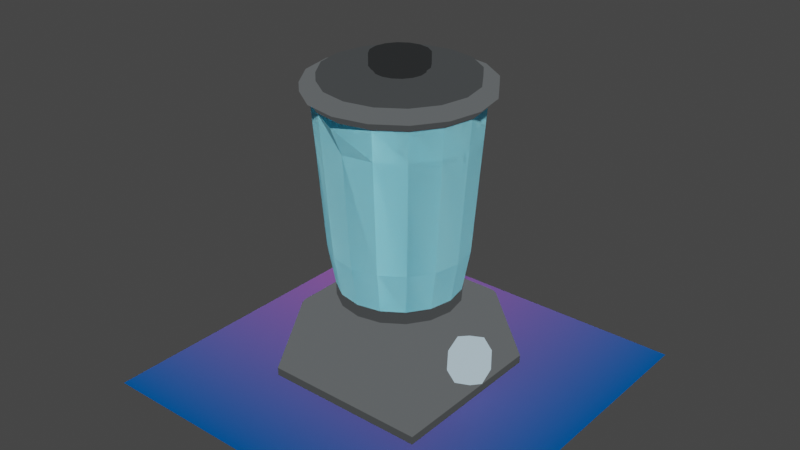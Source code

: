 # Source: BlenderModel.blend  (saved by Blender 3.4.6; exported with 4.5.12 LTS)
import bpy
from mathutils import Matrix  # noqa: F401  (used for matrix-valued properties, if any)

bpy.ops.wm.read_factory_settings(use_empty=True)
scene = bpy.context.scene
scene.name = 'Scene'

# ---- materials (node trees are filled in below, after node groups)
mat_defaultmaterial = bpy.data.materials.new('DefaultMaterial')
mat_defaultmaterial.use_backface_culling = True
mat_defaultmaterial.use_transparent_shadow = False
mat_material = bpy.data.materials.new('Material')
mat_material.surface_render_method = 'BLENDED'
mat_material.blend_method = 'BLEND'
mat_material_005 = bpy.data.materials.new('Material.005')
mat_material_005.use_transparent_shadow = False
mat_material_001 = bpy.data.materials.new('Material.001')
mat_material_001.use_transparent_shadow = False
mat_material_006 = bpy.data.materials.new('Material.006')
mat_material_006.use_transparent_shadow = False
mat_material_007 = bpy.data.materials.new('Material.007')
mat_material_007.use_transparent_shadow = False

# ---- material node trees
mat_defaultmaterial.use_nodes = True; mat_defaultmaterial.node_tree.nodes.clear()
_N = mat_defaultmaterial.node_tree.nodes; _L = mat_defaultmaterial.node_tree.links
n0 = _N.new('ShaderNodeBsdfPrincipled'); n0.name = 'Principled BSDF'; n0.location = (10, 300)
n0.distribution = 'GGX'
n0.subsurface_method = 'BURLEY'
n0.inputs[1].default_value = 1.0
n0.inputs[2].default_value = 1.0
n0.inputs[3].default_value = 1.45
n0.inputs[27].default_value = (0.0, 0.0, 0.0, 1.0)
n0.inputs[28].default_value = 1.0
n1 = _N.new('ShaderNodeOutputMaterial'); n1.name = 'Material Output'; n1.location = (320, 270)
n2 = _N.new('ShaderNodeVertexColor'); n2.name = 'Vertex Color'; n2.location = (-450, -30)
n2.layer_name = 'Col'
_L.new(n0.outputs[0], n1.inputs[0])
_L.new(n2.outputs[0], n0.inputs[0])
n1.is_active_output = True
mat_material.use_nodes = True; mat_material.node_tree.nodes.clear()
_N = mat_material.node_tree.nodes; _L = mat_material.node_tree.links
n0 = _N.new('ShaderNodeOutputMaterial'); n0.name = 'Material Output'; n0.location = (300, 300)
n0.target = 'CYCLES'
n1 = _N.new('ShaderNodeBsdfDiffuse'); n1.name = 'Diffuse BSDF'; n1.location = (10, 300)
n1.inputs[0].default_value = (0.3791, 0.8876, 1.0, 1.0)
n1.inputs[1].default_value = 0.5
n2 = _N.new('ShaderNodeOutputMaterial'); n2.name = 'Material Output.001'; n2.location = (0, 0)
n2.target = 'EEVEE'
n3 = _N.new('ShaderNodeMixShader'); n3.name = 'Mix Shader'; n3.location = (0, 0)
n3.label = 'Disable Shadow'
n3.hide = True
n4 = _N.new('ShaderNodeLightPath'); n4.name = 'Light Path'; n4.location = (0, 0)
n4.hide = True
n5 = _N.new('ShaderNodeBsdfTransparent'); n5.name = 'Transparent BSDF'; n5.location = (0, 0)
n5.hide = True
_L.new(n1.outputs[0], n0.inputs[0])
_L.new(n1.outputs[0], n3.inputs[1])
_L.new(n3.outputs[0], n2.inputs[0])
_L.new(n4.outputs[1], n3.inputs[0])
_L.new(n5.outputs[0], n3.inputs[2])
n0.is_active_output = True
mat_material_005.use_nodes = True; mat_material_005.node_tree.nodes.clear()
_N = mat_material_005.node_tree.nodes; _L = mat_material_005.node_tree.links
n0 = _N.new('ShaderNodeOutputMaterial'); n0.name = 'Material Output'; n0.location = (300, 300)
n1 = _N.new('ShaderNodeEmission'); n1.name = 'Emission'; n1.location = (10, 300)
n1.inputs[0].default_value = (0.04677, 0.05036, 0.05222, 1.0)
_L.new(n1.outputs[0], n0.inputs[0])
n0.is_active_output = True
mat_material_001.use_nodes = True; mat_material_001.node_tree.nodes.clear()
_N = mat_material_001.node_tree.nodes; _L = mat_material_001.node_tree.links
n0 = _N.new('ShaderNodeOutputMaterial'); n0.name = 'Material Output'; n0.location = (300, 300)
n1 = _N.new('ShaderNodeEmission'); n1.name = 'Emission'; n1.location = (10, 300)
n1.inputs[0].default_value = (0.09483, 0.1025, 0.1065, 1.0)
_L.new(n1.outputs[0], n0.inputs[0])
n0.is_active_output = True
mat_material_006.use_nodes = True; mat_material_006.node_tree.nodes.clear()
_N = mat_material_006.node_tree.nodes; _L = mat_material_006.node_tree.links
n0 = _N.new('ShaderNodeOutputMaterial'); n0.name = 'Material Output'; n0.location = (300, 300)
n1 = _N.new('ShaderNodeEmission'); n1.name = 'Emission'; n1.location = (10, 300)
n1.inputs[0].default_value = (0.4125, 0.5395, 0.6172, 1.0)
_L.new(n1.outputs[0], n0.inputs[0])
n0.is_active_output = True
mat_material_007.use_nodes = True; mat_material_007.node_tree.nodes.clear()
_N = mat_material_007.node_tree.nodes; _L = mat_material_007.node_tree.links
n0 = _N.new('ShaderNodeOutputMaterial'); n0.name = 'Material Output'; n0.location = (300, 300)
n1 = _N.new('ShaderNodeEmission'); n1.name = 'Emission'; n1.location = (10, 300)
n1.inputs[0].default_value = (0.0199, 0.02127, 0.02198, 1.0)
_L.new(n1.outputs[0], n0.inputs[0])
n0.is_active_output = True

# ---- world
world_world = bpy.data.worlds.new('World'); scene.world = world_world
world_world.use_nodes = True; world_world.node_tree.nodes.clear()
_N = world_world.node_tree.nodes; _L = world_world.node_tree.links
n0 = _N.new('ShaderNodeOutputWorld'); n0.name = 'World Output'; n0.location = (300, 300)
n1 = _N.new('ShaderNodeBackground'); n1.name = 'Background'; n1.location = (10, 300)
n1.inputs[0].default_value = (0.05088, 0.05088, 0.05088, 1.0)
_L.new(n1.outputs[0], n0.inputs[0])
n0.is_active_output = True
world_world.color = (0.05088, 0.05088, 0.05088)
world_world.use_sun_shadow = False
world_world.sun_shadow_jitter_overblur = 0.0

# ---- meshes
me_mesh_0 = bpy.data.meshes.new('Mesh_0')
me_mesh_0.from_pydata([(0.5, -0.1834, -0.5), (0.5, -0.1834, 0.5), (-0.5, -0.1834, 0.5), (-0.5, -0.1834, -0.5)], [], [(0, 1, 2), (3, 0, 2)])
_uv = me_mesh_0.uv_layers.new(name='UVMap')
_uv.uv.foreach_set('vector', [0.625, 0.75, 0.625, 0.5, 0.875, 0.5, 0.875, 0.75, 0.625, 0.75, 0.875, 0.5])
_ca = me_mesh_0.color_attributes.new('Col', 'BYTE_COLOR', 'CORNER')
_ca.data.foreach_set('color', [0.0, 0.2423, 0.9301, 1.0, 0.0, 0.2423, 0.9301, 1.0, 0.807, 0.2423, 0.9301, 1.0, 0.0, 0.2423, 0.9301, 1.0, 0.0, 0.2423, 0.9301, 1.0, 0.807, 0.2423, 0.9301, 1.0])
me_mesh_0.materials.append(mat_defaultmaterial)
me_mesh_0.use_remesh_fix_poles = True
me_mesh_0.use_remesh_preserve_attributes = False
me_mesh_0.use_mirror_vertex_groups = False
me_mesh_0.update()
me_mesh_0.normals_split_custom_set([tuple(v) for v in zip(*[iter([0.0, -1.0, 0.0, 0.0, -1.0, 0.0, 0.0, -1.0, 0.0, 0.0, -1.0, 0.0, 0.0, -1.0, 0.0, 0.0, -1.0, 0.0])] * 3)])
me_cylinder_001 = bpy.data.meshes.new('Cylinder.001')
me_cylinder_001.from_pydata([(4.209e-11, 0.1673, 0.5735), (4.214e-11, 0.1673, 0.5736), (0.0, 0.1673, 0.5736), (0.0003256, 0.1672, 0.5735), (-0.0003256, 0.1672, 0.5735), (-0.1857, -0.1857, -7.969e-08), (-0.1857, 0.1857, -9.592e-08), (0.1857, -0.1857, -7.969e-08), (0.1857, 0.1857, -9.592e-08), (-0.1858, -0.1858, 0.03323), (-0.1858, 0.1858, 0.03323), (0.1858, 0.1858, 0.03323), (0.1858, -0.1858, 0.03323), (-0.1146, -0.1146, 0.2102), (-0.132, -0.132, 0.2072), (-0.144, -0.144, 0.1932), (-0.1405, -0.1405, 0.2001), (-0.1146, 0.1146, 0.2102), (-0.132, 0.132, 0.2072), (-0.1405, 0.1405, 0.2001), (-0.144, 0.144, 0.1932), (0.1146, -0.1146, 0.2102), (0.132, -0.132, 0.2072), (0.1405, -0.1405, 0.2001), (0.144, -0.144, 0.1932), (0.1146, 0.1146, 0.2102), (0.132, 0.132, 0.2072), (0.1405, 0.1405, 0.2001), (0.144, 0.144, 0.1932), (0.1045, 0.0511, 0.09297), (0.2026, 0.0511, 0.1218), (0.1147, 0.03614, 0.0583), (0.2127, 0.03614, 0.0871), (0.1189, 2.794e-08, 0.04394), (0.217, 2.92e-08, 0.07273), (0.1147, -0.03614, 0.0583), (0.2127, -0.03614, 0.0871), (0.1045, -0.0511, 0.09297), (0.2026, -0.0511, 0.1218), (0.09431, -0.03614, 0.1276), (0.1924, -0.03614, 0.1564), (0.0901, 3.223e-08, 0.142), (0.1882, 3.349e-08, 0.1708), (0.09431, 0.03614, 0.1276), (0.1924, 0.03614, 0.1564)], [], [(0, 3, 1), (4, 0, 1, 2), (9, 15, 20, 10), (12, 24, 15, 9), (6, 8, 7, 5), (26, 22, 23, 27), (7, 12, 9, 5), (8, 11, 12, 7), (6, 10, 11, 8), (5, 9, 10, 6), (25, 17, 13, 21), (10, 20, 28, 11), (11, 28, 24, 12), (14, 18, 19, 16), (18, 26, 27, 19), (13, 17, 18, 14), (20, 15, 16, 19), (17, 25, 26, 18), (28, 20, 19, 27), (25, 21, 22, 26), (24, 28, 27, 23), (21, 13, 14, 22), (15, 24, 23, 16), (22, 14, 16, 23), (29, 30, 32, 31), (31, 32, 34, 33), (33, 34, 36, 35), (35, 36, 38, 37), (37, 38, 40, 39), (39, 40, 42, 41), (32, 30, 44, 42, 40, 38, 36, 34), (41, 42, 44, 43), (43, 44, 30, 29), (29, 31, 33, 35, 37, 39, 41, 43)])
me_cylinder_001.polygons.foreach_set('material_index', [0, 0, 2, 2, 1, 2, 1, 1, 1, 1, 2, 2, 2, 2, 2, 2, 2, 2, 2, 2, 2, 2, 2, 2, 3, 3, 3, 3, 3, 3, 3, 3, 3, 3])
_uv = me_cylinder_001.uv_layers.new(name='UVMap')
_uv.uv.foreach_set('vector', [1.0, 0.9286, 0.9997, 0.9286, 1.0, 0.9288, 0.0003179, 0.9286, 0.0, 0.9286, 0.0, 0.9288, 0.0, 0.9288, 0.4145, 0.0, 0.6081, 0.0, 0.6081, 0.25, 0.4145, 0.25, 0.4145, 0.75, 0.6081, 0.75, 0.6081, 1.0, 0.4145, 1.0, 0.125, 0.5, 0.375, 0.5, 0.375, 0.75, 0.125, 0.75, 0.6327, 0.5112, 0.6327, 0.7388, 0.6214, 0.7453, 0.6214, 0.5047, 0.375, 0.75, 0.4145, 0.75, 0.4145, 1.0, 0.375, 1.0, 0.375, 0.5, 0.4145, 0.5, 0.4145, 0.75, 0.375, 0.75, 0.375, 0.25, 0.4145, 0.25, 0.4145, 0.5, 0.375, 0.5, 0.375, 0.0, 0.4145, 0.0, 0.4145, 0.25, 0.375, 0.25, 0.6479, 0.5229, 0.8521, 0.5229, 0.8521, 0.7271, 0.6479, 0.7271, 0.4145, 0.25, 0.6081, 0.25, 0.6081, 0.5, 0.4145, 0.5, 0.4145, 0.5, 0.6081, 0.5, 0.6081, 0.75, 0.4145, 0.75, 0.8638, 0.7388, 0.8638, 0.5112, 0.8703, 0.5047, 0.8703, 0.7453, 0.8638, 0.5112, 0.6362, 0.5112, 0.6297, 0.5047, 0.8703, 0.5047, 0.8521, 0.7271, 0.8521, 0.5229, 0.8638, 0.5112, 0.8638, 0.7388, 0.6081, 0.25, 0.6081, 0.0, 0.6133, 0.005255, 0.6133, 0.2447, 0.8521, 0.5229, 0.6479, 0.5229, 0.6362, 0.5112, 0.8638, 0.5112, 0.6081, 0.5, 0.6081, 0.25, 0.6133, 0.2553, 0.6133, 0.4947, 0.6479, 0.5229, 0.6479, 0.7271, 0.6327, 0.7388, 0.6327, 0.5112, 0.6081, 0.75, 0.6081, 0.5, 0.6214, 0.5047, 0.6214, 0.7453, 0.6479, 0.7271, 0.8521, 0.7271, 0.8638, 0.7388, 0.6362, 0.7388, 0.6081, 1.0, 0.6081, 0.75, 0.6133, 0.7553, 0.6133, 0.9947, 0.6362, 0.7388, 0.8638, 0.7388, 0.8703, 0.7453, 0.6297, 0.7453, 1.0, 0.5, 1.0, 1.0, 0.875, 1.0, 0.875, 0.5, 0.875, 0.5, 0.875, 1.0, 0.75, 1.0, 0.75, 0.5, 0.75, 0.5, 0.75, 1.0, 0.625, 1.0, 0.625, 0.5, 0.625, 0.5, 0.625, 1.0, 0.5, 1.0, 0.5, 0.5, 0.5, 0.5, 0.5, 1.0, 0.375, 1.0, 0.375, 0.5, 0.375, 0.5, 0.375, 1.0, 0.25, 1.0, 0.25, 0.5, 0.4197, 0.4197, 0.25, 0.49, 0.08029, 0.4197, 0.01, 0.25, 0.08029, 0.08029, 0.25, 0.01, 0.4197, 0.08029, 0.49, 0.25, 0.25, 0.5, 0.25, 1.0, 0.125, 1.0, 0.125, 0.5, 0.125, 0.5, 0.125, 1.0, 0.0, 1.0, 0.0, 0.5, 0.75, 0.49, 0.9197, 0.4197, 0.99, 0.25, 0.9197, 0.08029, 0.75, 0.01, 0.5803, 0.08029, 0.51, 0.25, 0.5803, 0.4197])
me_cylinder_001.materials.append(mat_material)
me_cylinder_001.materials.append(mat_material_005)
me_cylinder_001.materials.append(mat_material_001)
me_cylinder_001.materials.append(mat_material_006)
me_cylinder_001.update()
me_cylinder_002 = bpy.data.meshes.new('Cylinder.002')
me_cylinder_002.from_pydata([(0.0, 0.02222, 0.2226), (0.0, 0.02222, 0.2867), (0.01571, 0.01571, 0.2226), (0.01571, 0.01571, 0.2867), (0.02222, 0.0, 0.2226), (0.02222, 0.0, 0.2867), (0.01571, -0.01571, 0.2226), (0.01571, -0.01571, 0.2867), (0.0, -0.02222, 0.2226), (0.0, -0.02222, 0.2867), (-0.01571, -0.01571, 0.2226), (-0.01571, -0.01571, 0.2867), (-0.02222, 0.0, 0.2226), (-0.02222, 0.0, 0.2867), (-0.01571, 0.01571, 0.2226), (-0.01571, 0.01571, 0.2867), (-0.01444, 0.08031, 0.2867), (0.067, 0.04658, 0.2867), (0.08031, 0.01444, 0.2867), (0.04658, -0.067, 0.2867), (0.01444, -0.08031, 0.2867), (-0.067, -0.04658, 0.2867), (-0.08031, -0.01444, 0.2867), (-0.04658, 0.067, 0.2867)], [], [(0, 1, 3, 2), (2, 3, 5, 4), (4, 5, 7, 6), (6, 7, 9, 8), (8, 9, 11, 10), (10, 11, 13, 12), (3, 1, 15, 13, 11, 9, 7, 5), (12, 13, 15, 14), (14, 15, 1, 0), (0, 2, 4, 6, 8, 10, 12, 14), (1, 16, 23, 15), (11, 13, 22, 21), (7, 9, 20, 19), (3, 5, 18, 17)])
_uv = me_cylinder_002.uv_layers.new(name='UVMap')
_uv.uv.foreach_set('vector', [1.0, 0.5, 1.0, 1.0, 0.875, 1.0, 0.875, 0.5, 0.875, 0.5, 0.875, 1.0, 0.75, 1.0, 0.75, 0.5, 0.75, 0.5, 0.75, 1.0, 0.625, 1.0, 0.625, 0.5, 0.625, 0.5, 0.625, 1.0, 0.5, 1.0, 0.5, 0.5, 0.5, 0.5, 0.5, 1.0, 0.375, 1.0, 0.375, 0.5, 0.375, 0.5, 0.375, 1.0, 0.25, 1.0, 0.25, 0.5, 0.4197, 0.4197, 0.25, 0.49, 0.08029, 0.4197, 0.01, 0.25, 0.08029, 0.08029, 0.25, 0.01, 0.4197, 0.08029, 0.49, 0.25, 0.25, 0.5, 0.25, 1.0, 0.125, 1.0, 0.125, 0.5, 0.125, 0.5, 0.125, 1.0, 0.0, 1.0, 0.0, 0.5, 0.75, 0.49, 0.9197, 0.4197, 0.99, 0.25, 0.9197, 0.08029, 0.75, 0.01, 0.5803, 0.08029, 0.51, 0.25, 0.5803, 0.4197, 0.25, 0.49, 0.25, 0.49, 0.08029, 0.4197, 0.08029, 0.4197, 0.375, 1.0, 0.25, 1.0, 0.25, 1.0, 0.375, 1.0, 0.625, 1.0, 0.5, 1.0, 0.5, 1.0, 0.625, 1.0, 0.875, 1.0, 0.75, 1.0, 0.75, 1.0, 0.875, 1.0])
me_cylinder_002.materials.append(mat_material_006)
me_cylinder_002.update()
me_cylinder_003 = bpy.data.meshes.new('Cylinder.003')
me_cylinder_003.from_pydata([(0.0, -0.1739, 0.6506), (-1.295e-10, -0.05184, 0.7064), (-0.06655, -0.1607, 0.6506), (-0.01984, -0.0479, 0.7064), (-0.123, -0.123, 0.6506), (-0.03666, -0.03666, 0.7064), (-0.1607, -0.06655, 0.6506), (-0.0479, -0.01984, 0.7064), (-0.1739, 0.0, 0.6506), (-0.05184, 5.178e-11, 0.7064), (-0.1607, 0.06655, 0.6506), (-0.0479, 0.01984, 0.7064), (-0.123, 0.123, 0.6506), (-0.03666, 0.03666, 0.7064), (-0.06655, 0.1607, 0.6506), (-0.01984, 0.0479, 0.7064), (0.0, 0.1739, 0.6506), (-1.295e-10, 0.05184, 0.7064), (0.06655, 0.1607, 0.6506), (0.01984, 0.0479, 0.7064), (0.123, 0.123, 0.6506), (0.03666, 0.03666, 0.7064), (0.1607, 0.06655, 0.6506), (0.0479, 0.01984, 0.7064), (0.1739, 0.0, 0.6506), (0.05184, 5.178e-11, 0.7064), (0.1607, -0.06655, 0.6506), (0.0479, -0.01984, 0.7064), (0.123, -0.123, 0.6506), (0.03666, -0.03666, 0.7064), (0.06655, -0.1607, 0.6506), (0.01984, -0.0479, 0.7064), (0.0, -0.1739, 0.6695), (-1.295e-10, -0.16, 0.6891), (-0.06123, -0.1478, 0.6891), (-0.06655, -0.1607, 0.6695), (-0.1131, -0.1131, 0.6891), (-0.123, -0.123, 0.6695), (-0.1478, -0.06123, 0.6891), (-0.1607, -0.06655, 0.6695), (-0.16, 5.178e-11, 0.6891), (-0.1739, 0.0, 0.6695), (-0.1478, 0.06123, 0.6891), (-0.1607, 0.06655, 0.6695), (-0.1131, 0.1131, 0.6891), (-0.123, 0.123, 0.6695), (-0.06123, 0.1478, 0.6891), (-0.06655, 0.1607, 0.6695), (-1.295e-10, 0.16, 0.6891), (0.0, 0.1739, 0.6695), (0.06123, 0.1478, 0.6891), (0.06655, 0.1607, 0.6695), (0.1131, 0.1131, 0.6891), (0.123, 0.123, 0.6695), (0.1478, 0.06123, 0.6891), (0.1607, 0.06655, 0.6695), (0.16, 5.178e-11, 0.6891), (0.1739, 0.0, 0.6695), (0.1478, -0.06123, 0.6891), (0.1607, -0.06655, 0.6695), (0.1131, -0.1131, 0.6891), (0.123, -0.123, 0.6695), (0.06123, -0.1478, 0.6891), (0.06655, -0.1607, 0.6695), (0.0, -0.1919, 0.6695), (0.0, -0.1919, 0.6883), (-0.07344, -0.1773, 0.6883), (-0.07344, -0.1773, 0.6695), (-0.1357, -0.1357, 0.6883), (-0.1357, -0.1357, 0.6695), (-0.1773, -0.07344, 0.6883), (-0.1773, -0.07344, 0.6695), (-0.1919, -6.709e-11, 0.6883), (-0.1919, -6.709e-11, 0.6695), (-0.1773, 0.07344, 0.6883), (-0.1773, 0.07344, 0.6695), (-0.1357, 0.1357, 0.6883), (-0.1357, 0.1357, 0.6695), (-0.07344, 0.1773, 0.6883), (-0.07344, 0.1773, 0.6695), (0.0, 0.1919, 0.6883), (0.0, 0.1919, 0.6695), (0.07344, 0.1773, 0.6883), (0.07344, 0.1773, 0.6695), (0.1357, 0.1357, 0.6883), (0.1357, 0.1357, 0.6695), (0.1773, 0.07344, 0.6883), (0.1773, 0.07344, 0.6695), (0.1919, -6.709e-11, 0.6883), (0.1919, -6.709e-11, 0.6695), (0.1773, -0.07344, 0.6883), (0.1773, -0.07344, 0.6695), (0.1357, -0.1357, 0.6883), (0.1357, -0.1357, 0.6695), (0.07344, -0.1773, 0.6883), (0.07344, -0.1773, 0.6695), (-0.06123, -0.1478, 0.7064), (-1.295e-10, -0.16, 0.7064), (-0.1131, -0.1131, 0.7064), (-0.1478, -0.06123, 0.7064), (-0.16, 5.178e-11, 0.7064), (-0.1478, 0.06123, 0.7064), (-0.1131, 0.1131, 0.7064), (-0.06123, 0.1478, 0.7064), (-1.295e-10, 0.16, 0.7064), (0.06123, 0.1478, 0.7064), (0.1131, 0.1131, 0.7064), (0.1478, 0.06123, 0.7064), (0.16, 5.178e-11, 0.7064), (0.1478, -0.06123, 0.7064), (0.1131, -0.1131, 0.7064), (0.06123, -0.1478, 0.7064), (-0.01984, -0.0479, 0.7159), (-1.295e-10, -0.05184, 0.7159), (-0.03666, -0.03666, 0.7159), (-0.0479, -0.01984, 0.7159), (-0.05184, 5.178e-11, 0.7159), (-0.0479, 0.01984, 0.7159), (-0.03666, 0.03666, 0.7159), (-0.01984, 0.0479, 0.7159), (-1.295e-10, 0.05184, 0.7159), (0.01984, 0.0479, 0.7159), (0.03666, 0.03666, 0.7159), (0.0479, 0.01984, 0.7159), (0.05184, 5.178e-11, 0.7159), (0.0479, -0.01984, 0.7159), (0.03666, -0.03666, 0.7159), (0.01984, -0.0479, 0.7159), (-0.01984, -0.0479, 0.741), (-1.503e-09, -0.05184, 0.741), (-0.03666, -0.03666, 0.741), (-0.0479, -0.01984, 0.741), (-0.05184, 5.178e-11, 0.741), (-0.0479, 0.01984, 0.741), (-0.03666, 0.03666, 0.741), (-0.01984, 0.0479, 0.741), (-1.503e-09, 0.05184, 0.741), (0.01984, 0.0479, 0.741), (0.03666, 0.03666, 0.741), (0.0479, 0.01984, 0.741), (0.05184, 5.178e-11, 0.741), (0.0479, -0.01984, 0.741), (0.03666, -0.03666, 0.741), (0.01984, -0.0479, 0.741), (-0.02307, -0.0557, 0.7159), (-1.506e-10, -0.06029, 0.7159), (-0.04263, -0.04263, 0.7159), (-0.0557, -0.02307, 0.7159), (-0.06029, 6.022e-11, 0.7159), (-0.0557, 0.02307, 0.7159), (-0.04263, 0.04263, 0.7159), (-0.02307, 0.0557, 0.7159), (-1.506e-10, 0.06029, 0.7159), (0.02307, 0.0557, 0.7159), (0.04263, 0.04263, 0.7159), (0.0557, 0.02307, 0.7159), (0.06029, 6.022e-11, 0.7159), (0.0557, -0.02307, 0.7159), (0.04263, -0.04263, 0.7159), (0.02307, -0.0557, 0.7159), (-0.02307, -0.0557, 0.741), (-1.748e-09, -0.06029, 0.741), (-0.04263, -0.04263, 0.741), (-0.0557, -0.02307, 0.741), (-0.06029, 6.022e-11, 0.741), (-0.0557, 0.02307, 0.741), (-0.04263, 0.04263, 0.741), (-0.02307, 0.0557, 0.741), (-1.748e-09, 0.06029, 0.741), (0.02307, 0.0557, 0.741), (0.04263, 0.04263, 0.741), (0.0557, 0.02307, 0.741), (0.06029, 6.022e-11, 0.741), (0.0557, -0.02307, 0.741), (0.04263, -0.04263, 0.741), (0.02307, -0.0557, 0.741)], [], [(33, 97, 96, 34), (34, 96, 98, 36), (36, 98, 99, 38), (38, 99, 100, 40), (40, 100, 101, 42), (42, 101, 102, 44), (44, 102, 103, 46), (46, 103, 104, 48), (48, 104, 105, 50), (50, 105, 106, 52), (52, 106, 107, 54), (54, 107, 108, 56), (56, 108, 109, 58), (58, 109, 110, 60), (5, 3, 112, 114), (60, 110, 111, 62), (62, 111, 97, 33), (0, 2, 4, 6, 8, 10, 12, 14, 16, 18, 20, 22, 24, 26, 28, 30), (30, 63, 32, 0), (36, 38, 70, 68), (28, 61, 63, 30), (32, 63, 95, 64), (26, 59, 61, 28), (50, 52, 84, 82), (24, 57, 59, 26), (39, 37, 69, 71), (22, 55, 57, 24), (53, 51, 83, 85), (20, 53, 55, 22), (38, 40, 72, 70), (18, 51, 53, 20), (52, 54, 86, 84), (16, 49, 51, 18), (41, 39, 71, 73), (14, 47, 49, 16), (55, 53, 85, 87), (12, 45, 47, 14), (40, 42, 74, 72), (10, 43, 45, 12), (54, 56, 88, 86), (8, 41, 43, 10), (43, 41, 73, 75), (6, 39, 41, 8), (57, 55, 87, 89), (4, 37, 39, 6), (42, 44, 76, 74), (2, 35, 37, 4), (56, 58, 90, 88), (0, 32, 35, 2), (45, 43, 75, 77), (95, 94, 65, 64), (93, 92, 94, 95), (91, 90, 92, 93), (89, 88, 90, 91), (87, 86, 88, 89), (85, 84, 86, 87), (83, 82, 84, 85), (81, 80, 82, 83), (79, 78, 80, 81), (77, 76, 78, 79), (75, 74, 76, 77), (73, 72, 74, 75), (71, 70, 72, 73), (69, 68, 70, 71), (67, 66, 68, 69), (64, 65, 66, 67), (51, 49, 81, 83), (62, 33, 65, 94), (37, 35, 67, 69), (48, 50, 82, 80), (63, 61, 93, 95), (34, 36, 68, 66), (49, 47, 79, 81), (60, 62, 94, 92), (35, 32, 64, 67), (46, 48, 80, 78), (61, 59, 91, 93), (33, 34, 66, 65), (47, 45, 77, 79), (58, 60, 92, 90), (44, 46, 78, 76), (59, 57, 89, 91), (1, 3, 96, 97), (3, 5, 98, 96), (5, 7, 99, 98), (7, 9, 100, 99), (9, 11, 101, 100), (11, 13, 102, 101), (13, 15, 103, 102), (15, 17, 104, 103), (17, 19, 105, 104), (19, 21, 106, 105), (21, 23, 107, 106), (23, 25, 108, 107), (25, 27, 109, 108), (27, 29, 110, 109), (29, 31, 111, 110), (31, 1, 97, 111), (123, 122, 154, 155), (21, 19, 121, 122), (7, 5, 114, 115), (23, 21, 122, 123), (9, 7, 115, 116), (25, 23, 123, 124), (11, 9, 116, 117), (27, 25, 124, 125), (13, 11, 117, 118), (29, 27, 125, 126), (15, 13, 118, 119), (31, 29, 126, 127), (17, 15, 119, 120), (3, 1, 113, 112), (1, 31, 127, 113), (19, 17, 120, 121), (128, 129, 143, 142, 141, 140, 139, 138, 137, 136, 135, 134, 133, 132, 131, 130), (132, 133, 165, 164), (122, 121, 153, 154), (131, 132, 164, 163), (121, 120, 152, 153), (130, 131, 163, 162), (120, 119, 151, 152), (143, 129, 161, 175), (128, 130, 162, 160), (119, 118, 150, 151), (142, 143, 175, 174), (129, 128, 160, 161), (118, 117, 149, 150), (141, 142, 174, 173), (117, 116, 148, 149), (140, 141, 173, 172), (151, 150, 166, 167), (159, 158, 174, 175), (152, 151, 167, 168), (144, 145, 161, 160), (145, 159, 175, 161), (153, 152, 168, 169), (146, 144, 160, 162), (154, 153, 169, 170), (147, 146, 162, 163), (155, 154, 170, 171), (148, 147, 163, 164), (156, 155, 171, 172), (149, 148, 164, 165), (157, 156, 172, 173), (150, 149, 165, 166), (158, 157, 173, 174), (133, 134, 166, 165), (124, 123, 155, 156), (134, 135, 167, 166), (125, 124, 156, 157), (135, 136, 168, 167), (126, 125, 157, 158), (136, 137, 169, 168), (112, 113, 145, 144), (127, 126, 158, 159), (137, 138, 170, 169), (114, 112, 144, 146), (113, 127, 159, 145), (138, 139, 171, 170), (115, 114, 146, 147), (139, 140, 172, 171), (116, 115, 147, 148)])
me_cylinder_003.polygons.foreach_set('material_index', [0, 0, 0, 0, 0, 0, 0, 0, 0, 0, 0, 0, 0, 0, 1, 0, 0, 0, 0, 2, 0, 2, 0, 2, 0, 2, 0, 2, 0, 2, 0, 2, 0, 2, 0, 2, 0, 2, 0, 2, 0, 2, 0, 2, 0, 2, 0, 2, 0, 2, 2, 2, 2, 2, 2, 2, 2, 2, 2, 2, 2, 2, 2, 2, 2, 2, 2, 2, 2, 2, 2, 2, 2, 2, 2, 2, 2, 2, 2, 2, 2, 2, 0, 0, 0, 0, 0, 0, 0, 0, 0, 0, 0, 0, 0, 0, 0, 0, 0, 1, 1, 1, 1, 1, 1, 1, 1, 1, 1, 1, 1, 1, 1, 1, 1, 1, 0, 1, 0, 1, 0, 1, 1, 0, 1, 1, 0, 1, 0, 1, 1, 1, 1, 1, 1, 1, 1, 1, 1, 1, 1, 1, 1, 1, 1, 1, 1, 0, 1, 0, 1, 0, 1, 0, 0, 1, 0, 0, 1, 0, 1, 0])
_uv = me_cylinder_003.uv_layers.new(name='UVMap')
_uv.uv.foreach_set('vector', [1.0, 0.8333, 1.0, 1.0, 0.9375, 1.0, 0.9375, 0.8333, 0.9375, 0.8333, 0.9375, 1.0, 0.875, 1.0, 0.875, 0.8333, 0.875, 0.8333, 0.875, 1.0, 0.8125, 1.0, 0.8125, 0.8333, 0.8125, 0.8333, 0.8125, 1.0, 0.75, 1.0, 0.75, 0.8333, 0.75, 0.8333, 0.75, 1.0, 0.6875, 1.0, 0.6875, 0.8333, 0.6875, 0.8333, 0.6875, 1.0, 0.625, 1.0, 0.625, 0.8333, 0.625, 0.8333, 0.625, 1.0, 0.5625, 1.0, 0.5625, 0.8333, 0.5625, 0.8333, 0.5625, 1.0, 0.5, 1.0, 0.5, 0.8333, 0.5, 0.8333, 0.5, 1.0, 0.4375, 1.0, 0.4375, 0.8333, 0.4375, 0.8333, 0.4375, 1.0, 0.375, 1.0, 0.375, 0.8333, 0.375, 0.8333, 0.375, 1.0, 0.3125, 1.0, 0.3125, 0.8333, 0.3125, 0.8333, 0.3125, 1.0, 0.25, 1.0, 0.25, 0.8333, 0.25, 0.8333, 0.25, 1.0, 0.1875, 1.0, 0.1875, 0.8333, 0.1875, 0.8333, 0.1875, 1.0, 0.125, 1.0, 0.125, 0.8333, 0.305, 0.305, 0.2798, 0.3218, 0.2798, 0.3218, 0.305, 0.305, 0.125, 0.8333, 0.125, 1.0, 0.0625, 1.0, 0.0625, 0.8333, 0.0625, 0.8333, 0.0625, 1.0, 0.0, 1.0, 0.0, 0.8333, 0.75, 0.49, 0.8418, 0.4717, 0.9197, 0.4197, 0.9717, 0.3418, 0.99, 0.25, 0.9717, 0.1582, 0.9197, 0.08029, 0.8418, 0.02827, 0.75, 0.01, 0.6582, 0.02827, 0.5803, 0.08029, 0.5283, 0.1582, 0.51, 0.25, 0.5283, 0.3418, 0.5803, 0.4197, 0.6582, 0.4717, 0.0625, 0.5, 0.0625, 0.6667, 0.0, 0.6667, 0.0, 0.5, 0.875, 0.8333, 0.8125, 0.8333, 0.8125, 0.8333, 0.875, 0.8333, 0.125, 0.5, 0.125, 0.6667, 0.0625, 0.6667, 0.0625, 0.5, 0.0, 0.6667, 0.0625, 0.6667, 0.0625, 0.6667, 0.0, 0.6667, 0.1875, 0.5, 0.1875, 0.6667, 0.125, 0.6667, 0.125, 0.5, 0.4375, 0.8333, 0.375, 0.8333, 0.375, 0.8333, 0.4375, 0.8333, 0.25, 0.5, 0.25, 0.6667, 0.1875, 0.6667, 0.1875, 0.5, 0.8125, 0.6667, 0.875, 0.6667, 0.875, 0.6667, 0.8125, 0.6667, 0.3125, 0.5, 0.3125, 0.6667, 0.25, 0.6667, 0.25, 0.5, 0.375, 0.6667, 0.4375, 0.6667, 0.4375, 0.6667, 0.375, 0.6667, 0.375, 0.5, 0.375, 0.6667, 0.3125, 0.6667, 0.3125, 0.5, 0.8125, 0.8333, 0.75, 0.8333, 0.75, 0.8333, 0.8125, 0.8333, 0.4375, 0.5, 0.4375, 0.6667, 0.375, 0.6667, 0.375, 0.5, 0.375, 0.8333, 0.3125, 0.8333, 0.3125, 0.8333, 0.375, 0.8333, 0.5, 0.5, 0.5, 0.6667, 0.4375, 0.6667, 0.4375, 0.5, 0.75, 0.6667, 0.8125, 0.6667, 0.8125, 0.6667, 0.75, 0.6667, 0.5625, 0.5, 0.5625, 0.6667, 0.5, 0.6667, 0.5, 0.5, 0.3125, 0.6667, 0.375, 0.6667, 0.375, 0.6667, 0.3125, 0.6667, 0.625, 0.5, 0.625, 0.6667, 0.5625, 0.6667, 0.5625, 0.5, 0.75, 0.8333, 0.6875, 0.8333, 0.6875, 0.8333, 0.75, 0.8333, 0.6875, 0.5, 0.6875, 0.6667, 0.625, 0.6667, 0.625, 0.5, 0.3125, 0.8333, 0.25, 0.8333, 0.25, 0.8333, 0.3125, 0.8333, 0.75, 0.5, 0.75, 0.6667, 0.6875, 0.6667, 0.6875, 0.5, 0.6875, 0.6667, 0.75, 0.6667, 0.75, 0.6667, 0.6875, 0.6667, 0.8125, 0.5, 0.8125, 0.6667, 0.75, 0.6667, 0.75, 0.5, 0.25, 0.6667, 0.3125, 0.6667, 0.3125, 0.6667, 0.25, 0.6667, 0.875, 0.5, 0.875, 0.6667, 0.8125, 0.6667, 0.8125, 0.5, 0.6875, 0.8333, 0.625, 0.8333, 0.625, 0.8333, 0.6875, 0.8333, 0.9375, 0.5, 0.9375, 0.6667, 0.875, 0.6667, 0.875, 0.5, 0.25, 0.8333, 0.1875, 0.8333, 0.1875, 0.8333, 0.25, 0.8333, 1.0, 0.5, 1.0, 0.6667, 0.9375, 0.6667, 0.9375, 0.5, 0.625, 0.6667, 0.6875, 0.6667, 0.6875, 0.6667, 0.625, 0.6667, 0.0625, 0.6667, 0.0625, 0.8333, 0.0, 0.8333, 0.0, 0.6667, 0.125, 0.6667, 0.125, 0.8333, 0.0625, 0.8333, 0.0625, 0.6667, 0.1875, 0.6667, 0.1875, 0.8333, 0.125, 0.8333, 0.125, 0.6667, 0.25, 0.6667, 0.25, 0.8333, 0.1875, 0.8333, 0.1875, 0.6667, 0.3125, 0.6667, 0.3125, 0.8333, 0.25, 0.8333, 0.25, 0.6667, 0.375, 0.6667, 0.375, 0.8333, 0.3125, 0.8333, 0.3125, 0.6667, 0.4375, 0.6667, 0.4375, 0.8333, 0.375, 0.8333, 0.375, 0.6667, 0.5, 0.6667, 0.5, 0.8333, 0.4375, 0.8333, 0.4375, 0.6667, 0.5625, 0.6667, 0.5625, 0.8333, 0.5, 0.8333, 0.5, 0.6667, 0.625, 0.6667, 0.625, 0.8333, 0.5625, 0.8333, 0.5625, 0.6667, 0.6875, 0.6667, 0.6875, 0.8333, 0.625, 0.8333, 0.625, 0.6667, 0.75, 0.6667, 0.75, 0.8333, 0.6875, 0.8333, 0.6875, 0.6667, 0.8125, 0.6667, 0.8125, 0.8333, 0.75, 0.8333, 0.75, 0.6667, 0.875, 0.6667, 0.875, 0.8333, 0.8125, 0.8333, 0.8125, 0.6667, 0.9375, 0.6667, 0.9375, 0.8333, 0.875, 0.8333, 0.875, 0.6667, 1.0, 0.6667, 1.0, 0.8333, 0.9375, 0.8333, 0.9375, 0.6667, 0.4375, 0.6667, 0.5, 0.6667, 0.5, 0.6667, 0.4375, 0.6667, 0.0625, 0.8333, 0.0, 0.8333, 0.0, 0.8333, 0.0625, 0.8333, 0.875, 0.6667, 0.9375, 0.6667, 0.9375, 0.6667, 0.875, 0.6667, 0.5, 0.8333, 0.4375, 0.8333, 0.4375, 0.8333, 0.5, 0.8333, 0.0625, 0.6667, 0.125, 0.6667, 0.125, 0.6667, 0.0625, 0.6667, 0.9375, 0.8333, 0.875, 0.8333, 0.875, 0.8333, 0.9375, 0.8333, 0.5, 0.6667, 0.5625, 0.6667, 0.5625, 0.6667, 0.5, 0.6667, 0.125, 0.8333, 0.0625, 0.8333, 0.0625, 0.8333, 0.125, 0.8333, 0.9375, 0.6667, 1.0, 0.6667, 1.0, 0.6667, 0.9375, 0.6667, 0.5625, 0.8333, 0.5, 0.8333, 0.5, 0.8333, 0.5625, 0.8333, 0.125, 0.6667, 0.1875, 0.6667, 0.1875, 0.6667, 0.125, 0.6667, 1.0, 0.8333, 0.9375, 0.8333, 0.9375, 0.8333, 1.0, 0.8333, 0.5625, 0.6667, 0.625, 0.6667, 0.625, 0.6667, 0.5625, 0.6667, 0.1875, 0.8333, 0.125, 0.8333, 0.125, 0.8333, 0.1875, 0.8333, 0.625, 0.8333, 0.5625, 0.8333, 0.5625, 0.8333, 0.625, 0.8333, 0.1875, 0.6667, 0.25, 0.6667, 0.25, 0.6667, 0.1875, 0.6667, 0.25, 0.3278, 0.2798, 0.3218, 0.3418, 0.4717, 0.25, 0.49, 0.2798, 0.3218, 0.305, 0.305, 0.4197, 0.4197, 0.3418, 0.4717, 0.305, 0.305, 0.3218, 0.2798, 0.4717, 0.3418, 0.4197, 0.4197, 0.3218, 0.2798, 0.3278, 0.25, 0.49, 0.25, 0.4717, 0.3418, 0.3278, 0.25, 0.3218, 0.2202, 0.4717, 0.1582, 0.49, 0.25, 0.3218, 0.2202, 0.305, 0.195, 0.4197, 0.08029, 0.4717, 0.1582, 0.305, 0.195, 0.2798, 0.1782, 0.3418, 0.02827, 0.4197, 0.08029, 0.2798, 0.1782, 0.25, 0.1722, 0.25, 0.01, 0.3418, 0.02827, 0.25, 0.1722, 0.2202, 0.1782, 0.1582, 0.02827, 0.25, 0.01, 0.2202, 0.1782, 0.195, 0.195, 0.08029, 0.08029, 0.1582, 0.02827, 0.195, 0.195, 0.1782, 0.2202, 0.02827, 0.1582, 0.08029, 0.08029, 0.1782, 0.2202, 0.1722, 0.25, 0.01, 0.25, 0.02827, 0.1582, 0.1722, 0.25, 0.1782, 0.2798, 0.02827, 0.3418, 0.01, 0.25, 0.1782, 0.2798, 0.195, 0.305, 0.08029, 0.4197, 0.02827, 0.3418, 0.195, 0.305, 0.2202, 0.3218, 0.1582, 0.4717, 0.08029, 0.4197, 0.2202, 0.3218, 0.25, 0.3278, 0.25, 0.49, 0.1582, 0.4717, 0.1782, 0.2202, 0.195, 0.195, 0.195, 0.195, 0.1782, 0.2202, 0.195, 0.195, 0.2202, 0.1782, 0.2202, 0.1782, 0.195, 0.195, 0.3218, 0.2798, 0.305, 0.305, 0.305, 0.305, 0.3218, 0.2798, 0.1782, 0.2202, 0.195, 0.195, 0.195, 0.195, 0.1782, 0.2202, 0.3278, 0.25, 0.3218, 0.2798, 0.3218, 0.2798, 0.3278, 0.25, 0.1722, 0.25, 0.1782, 0.2202, 0.1782, 0.2202, 0.1722, 0.25, 0.3218, 0.2202, 0.3278, 0.25, 0.3278, 0.25, 0.3218, 0.2202, 0.1782, 0.2798, 0.1722, 0.25, 0.1722, 0.25, 0.1782, 0.2798, 0.305, 0.195, 0.3218, 0.2202, 0.3218, 0.2202, 0.305, 0.195, 0.195, 0.305, 0.1782, 0.2798, 0.1782, 0.2798, 0.195, 0.305, 0.2798, 0.1782, 0.305, 0.195, 0.305, 0.195, 0.2798, 0.1782, 0.2202, 0.3218, 0.195, 0.305, 0.195, 0.305, 0.2202, 0.3218, 0.25, 0.1722, 0.2798, 0.1782, 0.2798, 0.1782, 0.25, 0.1722, 0.2798, 0.3218, 0.25, 0.3278, 0.25, 0.3278, 0.2798, 0.3218, 0.25, 0.3278, 0.2202, 0.3218, 0.2202, 0.3218, 0.25, 0.3278, 0.2202, 0.1782, 0.25, 0.1722, 0.25, 0.1722, 0.2202, 0.1782, 0.2798, 0.3218, 0.25, 0.3278, 0.2202, 0.3218, 0.195, 0.305, 0.1782, 0.2798, 0.1722, 0.25, 0.1782, 0.2202, 0.195, 0.195, 0.2202, 0.1782, 0.25, 0.1722, 0.2798, 0.1782, 0.305, 0.195, 0.3218, 0.2202, 0.3278, 0.25, 0.3218, 0.2798, 0.305, 0.305, 0.3278, 0.25, 0.3218, 0.2202, 0.3218, 0.2202, 0.3278, 0.25, 0.195, 0.195, 0.2202, 0.1782, 0.2202, 0.1782, 0.195, 0.195, 0.3218, 0.2798, 0.3278, 0.25, 0.3278, 0.25, 0.3218, 0.2798, 0.2202, 0.1782, 0.25, 0.1722, 0.25, 0.1722, 0.2202, 0.1782, 0.305, 0.305, 0.3218, 0.2798, 0.3218, 0.2798, 0.305, 0.305, 0.25, 0.1722, 0.2798, 0.1782, 0.2798, 0.1782, 0.25, 0.1722, 0.2202, 0.3218, 0.25, 0.3278, 0.25, 0.3278, 0.2202, 0.3218, 0.2798, 0.3218, 0.305, 0.305, 0.305, 0.305, 0.2798, 0.3218, 0.2798, 0.1782, 0.305, 0.195, 0.305, 0.195, 0.2798, 0.1782, 0.195, 0.305, 0.2202, 0.3218, 0.2202, 0.3218, 0.195, 0.305, 0.25, 0.3278, 0.2798, 0.3218, 0.2798, 0.3218, 0.25, 0.3278, 0.305, 0.195, 0.3218, 0.2202, 0.3218, 0.2202, 0.305, 0.195, 0.1782, 0.2798, 0.195, 0.305, 0.195, 0.305, 0.1782, 0.2798, 0.3218, 0.2202, 0.3278, 0.25, 0.3278, 0.25, 0.3218, 0.2202, 0.1722, 0.25, 0.1782, 0.2798, 0.1782, 0.2798, 0.1722, 0.25, 0.2798, 0.1782, 0.305, 0.195, 0.305, 0.195, 0.2798, 0.1782, 0.2202, 0.3218, 0.195, 0.305, 0.195, 0.305, 0.2202, 0.3218, 0.25, 0.1722, 0.2798, 0.1782, 0.2798, 0.1782, 0.25, 0.1722, 0.2798, 0.3218, 0.25, 0.3278, 0.25, 0.3278, 0.2798, 0.3218, 0.25, 0.3278, 0.2202, 0.3218, 0.2202, 0.3218, 0.25, 0.3278, 0.2202, 0.1782, 0.25, 0.1722, 0.25, 0.1722, 0.2202, 0.1782, 0.305, 0.305, 0.2798, 0.3218, 0.2798, 0.3218, 0.305, 0.305, 0.195, 0.195, 0.2202, 0.1782, 0.2202, 0.1782, 0.195, 0.195, 0.3218, 0.2798, 0.305, 0.305, 0.305, 0.305, 0.3218, 0.2798, 0.1782, 0.2202, 0.195, 0.195, 0.195, 0.195, 0.1782, 0.2202, 0.3278, 0.25, 0.3218, 0.2798, 0.3218, 0.2798, 0.3278, 0.25, 0.1722, 0.25, 0.1782, 0.2202, 0.1782, 0.2202, 0.1722, 0.25, 0.3218, 0.2202, 0.3278, 0.25, 0.3278, 0.25, 0.3218, 0.2202, 0.1782, 0.2798, 0.1722, 0.25, 0.1722, 0.25, 0.1782, 0.2798, 0.305, 0.195, 0.3218, 0.2202, 0.3218, 0.2202, 0.305, 0.195, 0.195, 0.305, 0.1782, 0.2798, 0.1782, 0.2798, 0.195, 0.305, 0.3218, 0.2202, 0.305, 0.195, 0.305, 0.195, 0.3218, 0.2202, 0.1722, 0.25, 0.1782, 0.2202, 0.1782, 0.2202, 0.1722, 0.25, 0.305, 0.195, 0.2798, 0.1782, 0.2798, 0.1782, 0.305, 0.195, 0.1782, 0.2798, 0.1722, 0.25, 0.1722, 0.25, 0.1782, 0.2798, 0.2798, 0.1782, 0.25, 0.1722, 0.25, 0.1722, 0.2798, 0.1782, 0.195, 0.305, 0.1782, 0.2798, 0.1782, 0.2798, 0.195, 0.305, 0.25, 0.1722, 0.2202, 0.1782, 0.2202, 0.1782, 0.25, 0.1722, 0.2798, 0.3218, 0.25, 0.3278, 0.25, 0.3278, 0.2798, 0.3218, 0.2202, 0.3218, 0.195, 0.305, 0.195, 0.305, 0.2202, 0.3218, 0.2202, 0.1782, 0.195, 0.195, 0.195, 0.195, 0.2202, 0.1782, 0.305, 0.305, 0.2798, 0.3218, 0.2798, 0.3218, 0.305, 0.305, 0.25, 0.3278, 0.2202, 0.3218, 0.2202, 0.3218, 0.25, 0.3278, 0.195, 0.195, 0.1782, 0.2202, 0.1782, 0.2202, 0.195, 0.195, 0.3218, 0.2798, 0.305, 0.305, 0.305, 0.305, 0.3218, 0.2798, 0.1782, 0.2202, 0.1722, 0.25, 0.1722, 0.25, 0.1782, 0.2202, 0.3278, 0.25, 0.3218, 0.2798, 0.3218, 0.2798, 0.3278, 0.25])
me_cylinder_003.materials.append(mat_material_005)
me_cylinder_003.materials.append(mat_material_007)
me_cylinder_003.materials.append(mat_material_001)
me_cylinder_003.update()
me_cylinder_004 = bpy.data.meshes.new('Cylinder.004')
me_cylinder_004.from_pydata([(0.0, 0.1958, 0.1276), (0.01628, 0.1958, 0.1343), (0.02302, 0.1958, 0.1506), (0.01628, 0.1958, 0.1669), (0.0, 0.1958, 0.1736), (-0.01628, 0.1958, 0.1669), (-0.02302, 0.1958, 0.1506), (-0.01628, 0.1958, 0.1343), (0.01628, 0.2181, 0.1275), (0.0, 0.2138, 0.1224), (0.02302, 0.2287, 0.1399), (0.01628, 0.2393, 0.1523), (0.0, 0.2436, 0.1574), (-0.01628, 0.2393, 0.1523), (-0.02302, 0.2287, 0.1399), (-0.01628, 0.2181, 0.1275), (0.01628, 0.2317, 0.1023), (-1.022e-17, 0.225, 0.1022), (0.02302, 0.248, 0.1025), (0.01628, 0.2642, 0.1028), (-1.022e-17, 0.271, 0.1029), (-0.01628, 0.2642, 0.1028), (-0.02302, 0.248, 0.1025), (-0.01628, 0.2317, 0.1023), (0.01628, 0.1938, -0.07956), (2.196e-10, 0.1881, -0.07599), (0.02302, 0.2076, -0.08818), (0.01628, 0.2215, -0.0968), (2.196e-10, 0.2272, -0.1004), (-0.01628, 0.2215, -0.0968), (-0.02302, 0.2076, -0.08818), (-0.01628, 0.1938, -0.07956), (0.01628, 0.1775, -0.09669), (4.294e-10, 0.176, -0.09011), (0.02302, 0.1811, -0.1126), (0.01628, 0.1847, -0.1284), (4.294e-10, 0.1861, -0.135), (-0.01628, 0.1847, -0.1284), (-0.02302, 0.1811, -0.1126), (-0.01628, 0.1775, -0.09669), (2.488e-11, 0.1638, 0.1276), (0.0, 0.1638, 0.1276), (0.01628, 0.161, 0.1343), (0.02302, 0.1609, 0.1506), (0.01628, 0.1635, 0.1669), (4.214e-11, 0.1673, 0.1736), (0.0, 0.1673, 0.1736), (0.0003256, 0.1672, 0.1735), (-0.0003256, 0.1672, 0.1735), (-0.01628, 0.1635, 0.1669), (-0.02302, 0.1609, 0.1506), (-0.01628, 0.161, 0.1343), (0.02302, 0.1376, -0.1126), (0.01628, 0.1364, -0.1283), (4.294e-10, 0.1457, -0.09027), (0.01628, 0.1414, -0.09682), (-0.01628, 0.1414, -0.09682), (-5.655e-11, 0.1457, -0.09027), (-0.01628, 0.1364, -0.1283), (-0.02302, 0.1376, -0.1126), (4.294e-10, 0.1386, -0.1348), (-7.255e-11, 0.1386, -0.1348), (2.467e-11, 0.05928, -0.1892), (6.581e-11, 0.1721, 0.2368), (0.02268, 0.05477, -0.1892), (0.06585, 0.159, 0.2368), (0.04192, 0.04192, -0.1892), (0.1217, 0.1217, 0.2368), (0.05477, 0.02268, -0.1892), (0.159, 0.06585, 0.2368), (0.05928, 2.426e-08, -0.1892), (0.1721, 2.093e-08, 0.2368), (0.05477, -0.02268, -0.1892), (0.159, -0.06585, 0.2368), (0.04192, -0.04192, -0.1892), (0.1217, -0.1217, 0.2368), (0.02268, -0.05477, -0.1892), (0.06585, -0.159, 0.2368), (2.467e-11, -0.05928, -0.1892), (6.581e-11, -0.196, 0.2368), (-0.02268, -0.05477, -0.1892), (-0.06585, -0.159, 0.2368), (-0.04192, -0.04192, -0.1892), (-0.1217, -0.1217, 0.2368), (-0.05477, -0.02268, -0.1892), (-0.159, -0.06585, 0.2368), (-0.05928, 2.426e-08, -0.1892), (-0.1721, 2.093e-08, 0.2368), (-0.05477, 0.02268, -0.1892), (-0.159, 0.06585, 0.2368), (-0.04192, 0.04192, -0.1892), (-0.1217, 0.1217, 0.2368), (-0.02268, 0.05477, -0.1892), (-0.06585, 0.159, 0.2368), (-5.027e-11, 0.1485, -0.07283), (0.05683, 0.1372, -0.07283), (0.105, 0.105, -0.07283), (0.1372, 0.05683, -0.07283), (0.1485, 1.837e-08, -0.07283), (0.1372, -0.05683, -0.07283), (0.105, -0.105, -0.07283), (0.05683, -0.1372, -0.07283), (-5.027e-11, -0.1485, -0.07283), (-0.05683, -0.1372, -0.07283), (-0.105, -0.105, -0.07283), (-0.1372, -0.05683, -0.07283), (-0.1485, 1.837e-08, -0.07283), (-0.1372, 0.05683, -0.07283), (-0.105, 0.105, -0.07283), (-0.05683, 0.1372, -0.07283), (0.05067, 0.1223, -0.1623), (0.09363, 0.09363, -0.1623), (0.1223, 0.05067, -0.1623), (0.1324, 2.544e-08, -0.1623), (0.1223, -0.05067, -0.1623), (0.09363, -0.09363, -0.1623), (0.05067, -0.1223, -0.1623), (-8.633e-11, -0.1324, -0.1623), (-0.05067, -0.1223, -0.1623), (-0.09363, -0.09363, -0.1623), (-0.1223, -0.05067, -0.1623), (-0.1324, 2.544e-08, -0.1623), (-0.1223, 0.05067, -0.1623), (-0.09363, 0.09363, -0.1623), (-0.05067, 0.1223, -0.1623), (-8.633e-11, 0.1324, -0.1623), (4.209e-11, 0.1673, 0.1735), (0.06401, 0.1545, 0.1735), (0.1183, 0.1183, 0.1735), (0.1545, 0.06401, 0.1735), (0.1673, 1.817e-08, 0.1735), (0.1545, -0.06401, 0.1735), (0.1183, -0.1183, 0.1735), (0.06401, -0.1545, 0.1735), (4.209e-11, -0.1673, 0.1735), (-0.06401, -0.1545, 0.1735), (-0.1183, -0.1183, 0.1735), (-0.1545, -0.06401, 0.1735), (-0.1673, 1.817e-08, 0.1735), (-0.1545, 0.06401, 0.1735), (-0.1183, 0.1183, 0.1735), (-0.06401, 0.1545, 0.1735), (2.467e-11, 0.1321, -0.1892), (0.05055, 0.122, -0.1892), (0.0934, 0.0934, -0.1892), (0.122, 0.05055, -0.1892), (0.1321, 2.426e-08, -0.1892), (0.122, -0.05055, -0.1892), (0.0934, -0.0934, -0.1892), (0.05055, -0.122, -0.1892), (2.467e-11, -0.1321, -0.1892), (-0.05055, -0.122, -0.1892), (-0.0934, -0.0934, -0.1892), (-0.122, -0.05055, -0.1892), (-0.1321, 2.426e-08, -0.1892), (-0.122, 0.05055, -0.1892), (-0.0934, 0.0934, -0.1892), (-0.05055, 0.122, -0.1892), (0.0, 0.1958, 0.1276), (0.01628, 0.1958, 0.1343), (0.02302, 0.1958, 0.1506), (0.01628, 0.1958, 0.1669), (0.0, 0.1958, 0.1736), (-0.01628, 0.1958, 0.1669), (-0.02302, 0.1958, 0.1506), (-0.01628, 0.1958, 0.1343), (0.01628, 0.2181, 0.1275), (0.0, 0.2138, 0.1224), (0.02302, 0.2287, 0.1399), (0.01628, 0.2393, 0.1523), (0.0, 0.2436, 0.1574), (-0.01628, 0.2393, 0.1523), (-0.02302, 0.2287, 0.1399), (-0.01628, 0.2181, 0.1275), (0.01628, 0.2317, 0.1023), (-1.022e-17, 0.225, 0.1022), (0.02302, 0.248, 0.1025), (0.01628, 0.2642, 0.1028), (-1.022e-17, 0.271, 0.1029), (-0.01628, 0.2642, 0.1028), (-0.02302, 0.248, 0.1025), (-0.01628, 0.2317, 0.1023), (0.01628, 0.1938, -0.07956), (2.196e-10, 0.1881, -0.07599), (0.02302, 0.2076, -0.08818), (0.01628, 0.2215, -0.0968), (2.196e-10, 0.2272, -0.1004), (-0.01628, 0.2215, -0.0968), (-0.02302, 0.2076, -0.08818), (-0.01628, 0.1938, -0.07956), (0.01628, 0.1775, -0.09669), (4.294e-10, 0.176, -0.09011), (0.02302, 0.1811, -0.1126), (0.01628, 0.1847, -0.1284), (4.294e-10, 0.1861, -0.135), (-0.01628, 0.1847, -0.1284), (-0.02302, 0.1811, -0.1126), (-0.01628, 0.1775, -0.09669), (2.488e-11, 0.1638, 0.1276), (0.0, 0.1638, 0.1276), (0.01628, 0.161, 0.1343), (0.02302, 0.1609, 0.1506), (0.01628, 0.1635, 0.1669), (4.214e-11, 0.1673, 0.1736), (0.0, 0.1673, 0.1736), (0.0003256, 0.1672, 0.1735), (-0.0003256, 0.1672, 0.1735), (-0.01628, 0.1635, 0.1669), (-0.02302, 0.1609, 0.1506), (-0.01628, 0.161, 0.1343), (0.02302, 0.1376, -0.1126), (0.01628, 0.1364, -0.1283), (4.294e-10, 0.1457, -0.09027), (0.01628, 0.1414, -0.09682), (-0.01628, 0.1414, -0.09682), (-5.655e-11, 0.1457, -0.09027), (-0.01628, 0.1364, -0.1283), (-0.02302, 0.1376, -0.1126), (4.294e-10, 0.1386, -0.1348), (-7.255e-11, 0.1386, -0.1348), (2.467e-11, 0.05928, -0.1892), (6.581e-11, 0.1721, 0.2368), (0.02268, 0.05477, -0.1892), (0.06585, 0.159, 0.2368), (0.04192, 0.04192, -0.1892), (0.1217, 0.1217, 0.2368), (0.05477, 0.02268, -0.1892), (0.159, 0.06585, 0.2368), (0.05928, 2.426e-08, -0.1892), (0.1721, 2.093e-08, 0.2368), (0.05477, -0.02268, -0.1892), (0.159, -0.06585, 0.2368), (0.04192, -0.04192, -0.1892), (0.1217, -0.1217, 0.2368), (0.02268, -0.05477, -0.1892), (0.06585, -0.159, 0.2368), (2.467e-11, -0.05928, -0.1892), (6.581e-11, -0.196, 0.2368), (-0.02268, -0.05477, -0.1892), (-0.06585, -0.159, 0.2368), (-0.04192, -0.04192, -0.1892), (-0.1217, -0.1217, 0.2368), (-0.05477, -0.02268, -0.1892), (-0.159, -0.06585, 0.2368), (-0.05928, 2.426e-08, -0.1892), (-0.1721, 2.093e-08, 0.2368), (-0.05477, 0.02268, -0.1892), (-0.159, 0.06585, 0.2368), (-0.04192, 0.04192, -0.1892), (-0.1217, 0.1217, 0.2368), (-0.02268, 0.05477, -0.1892), (-0.06585, 0.159, 0.2368), (-5.027e-11, 0.1485, -0.07283), (0.05683, 0.1372, -0.07283), (0.105, 0.105, -0.07283), (0.1372, 0.05683, -0.07283), (0.1485, 1.837e-08, -0.07283), (0.1372, -0.05683, -0.07283), (0.105, -0.105, -0.07283), (0.05683, -0.1372, -0.07283), (-5.027e-11, -0.1485, -0.07283), (-0.05683, -0.1372, -0.07283), (-0.105, -0.105, -0.07283), (-0.1372, -0.05683, -0.07283), (-0.1485, 1.837e-08, -0.07283), (-0.1372, 0.05683, -0.07283), (-0.105, 0.105, -0.07283), (-0.05683, 0.1372, -0.07283), (0.05067, 0.1223, -0.1623), (0.09363, 0.09363, -0.1623), (0.1223, 0.05067, -0.1623), (0.1324, 2.544e-08, -0.1623), (0.1223, -0.05067, -0.1623), (0.09363, -0.09363, -0.1623), (0.05067, -0.1223, -0.1623), (-8.633e-11, -0.1324, -0.1623), (-0.05067, -0.1223, -0.1623), (-0.09363, -0.09363, -0.1623), (-0.1223, -0.05067, -0.1623), (-0.1324, 2.544e-08, -0.1623), (-0.1223, 0.05067, -0.1623), (-0.09363, 0.09363, -0.1623), (-0.05067, 0.1223, -0.1623), (-8.633e-11, 0.1324, -0.1623), (4.209e-11, 0.1673, 0.1735), (0.06401, 0.1545, 0.1735), (0.1183, 0.1183, 0.1735), (0.1545, 0.06401, 0.1735), (0.1673, 1.817e-08, 0.1735), (0.1545, -0.06401, 0.1735), (0.1183, -0.1183, 0.1735), (0.06401, -0.1545, 0.1735), (4.209e-11, -0.1673, 0.1735), (-0.06401, -0.1545, 0.1735), (-0.1183, -0.1183, 0.1735), (-0.1545, -0.06401, 0.1735), (-0.1673, 1.817e-08, 0.1735), (-0.1545, 0.06401, 0.1735), (-0.1183, 0.1183, 0.1735), (-0.06401, 0.1545, 0.1735), (2.467e-11, 0.1321, -0.1892), (0.05055, 0.122, -0.1892), (0.0934, 0.0934, -0.1892), (0.122, 0.05055, -0.1892), (0.1321, 2.426e-08, -0.1892), (0.122, -0.05055, -0.1892), (0.0934, -0.0934, -0.1892), (0.05055, -0.122, -0.1892), (2.467e-11, -0.1321, -0.1892), (-0.05055, -0.122, -0.1892), (-0.0934, -0.0934, -0.1892), (-0.122, -0.05055, -0.1892), (-0.1321, 2.426e-08, -0.1892), (-0.122, 0.05055, -0.1892), (-0.0934, 0.0934, -0.1892), (-0.05055, 0.122, -0.1892)], [], [(0, 1, 42, 40, 41), (42, 1, 2, 43), (43, 2, 3, 44), (44, 3, 4, 46, 45, 47), (46, 4, 5, 49, 48), (49, 5, 6, 50), (2, 1, 8, 10), (50, 6, 7, 51), (51, 7, 0, 41), (15, 14, 22, 23), (5, 4, 12, 13), (0, 7, 15, 9), (1, 0, 9, 8), (3, 2, 10, 11), (6, 5, 13, 14), (4, 3, 11, 12), (7, 6, 14, 15), (17, 23, 31, 25), (13, 12, 20, 21), (11, 10, 18, 19), (8, 9, 17, 16), (9, 15, 23, 17), (14, 13, 21, 22), (12, 11, 19, 20), (10, 8, 16, 18), (25, 31, 39, 33), (22, 21, 29, 30), (20, 19, 27, 28), (18, 16, 24, 26), (23, 22, 30, 31), (21, 20, 28, 29), (19, 18, 26, 27), (16, 17, 25, 24), (53, 35, 34, 52), (30, 29, 37, 38), (28, 27, 35, 36), (26, 24, 32, 34), (31, 30, 38, 39), (29, 28, 36, 37), (27, 26, 34, 35), (24, 25, 33, 32), (55, 32, 33, 54), (54, 33, 39, 56, 57), (38, 37, 58, 59), (60, 36, 35, 53), (52, 34, 32, 55), (39, 38, 59, 56), (58, 37, 36, 60, 61), (126, 63, 65, 127), (127, 65, 67, 128), (128, 67, 69, 129), (129, 69, 71, 130), (130, 71, 73, 131), (131, 73, 75, 132), (132, 75, 77, 133), (133, 77, 79, 134), (134, 79, 81, 135), (135, 81, 83, 136), (136, 83, 85, 137), (137, 85, 87, 138), (138, 87, 89, 139), (139, 89, 91, 140), (140, 91, 93, 141), (141, 93, 63, 126), (62, 64, 66, 68, 70, 72, 74, 76, 78, 80, 82, 84, 86, 88, 90, 92), (124, 109, 94, 125), (123, 108, 109, 124), (122, 107, 108, 123), (121, 106, 107, 122), (120, 105, 106, 121), (119, 104, 105, 120), (118, 103, 104, 119), (117, 102, 103, 118), (116, 101, 102, 117), (115, 100, 101, 116), (114, 99, 100, 115), (113, 98, 99, 114), (112, 97, 98, 113), (111, 96, 97, 112), (110, 95, 96, 111), (125, 94, 95, 110), (142, 125, 110, 143), (143, 110, 111, 144), (144, 111, 112, 145), (145, 112, 113, 146), (146, 113, 114, 147), (147, 114, 115, 148), (148, 115, 116, 149), (149, 116, 117, 150), (150, 117, 118, 151), (151, 118, 119, 152), (152, 119, 120, 153), (153, 120, 121, 154), (154, 121, 122, 155), (155, 122, 123, 156), (156, 123, 124, 157), (157, 124, 125, 142), (109, 141, 126, 94), (108, 140, 141, 109), (107, 139, 140, 108), (106, 138, 139, 107), (105, 137, 138, 106), (104, 136, 137, 105), (103, 135, 136, 104), (102, 134, 135, 103), (101, 133, 134, 102), (100, 132, 133, 101), (99, 131, 132, 100), (98, 130, 131, 99), (97, 129, 130, 98), (96, 128, 129, 97), (95, 127, 128, 96), (94, 126, 127, 95), (64, 62, 142, 143), (66, 64, 143, 144), (68, 66, 144, 145), (70, 68, 145, 146), (72, 70, 146, 147), (74, 72, 147, 148), (76, 74, 148, 149), (78, 76, 149, 150), (80, 78, 150, 151), (82, 80, 151, 152), (84, 82, 152, 153), (86, 84, 153, 154), (88, 86, 154, 155), (90, 88, 155, 156), (92, 90, 156, 157), (62, 92, 157, 142), (158, 199, 198, 200, 159), (200, 201, 160, 159), (201, 202, 161, 160), (202, 205, 203, 204, 162, 161), (204, 206, 207, 163, 162), (207, 208, 164, 163), (160, 168, 166, 159), (208, 209, 165, 164), (209, 199, 158, 165), (173, 181, 180, 172), (163, 171, 170, 162), (158, 167, 173, 165), (159, 166, 167, 158), (161, 169, 168, 160), (164, 172, 171, 163), (162, 170, 169, 161), (165, 173, 172, 164), (175, 183, 189, 181), (171, 179, 178, 170), (169, 177, 176, 168), (166, 174, 175, 167), (167, 175, 181, 173), (172, 180, 179, 171), (170, 178, 177, 169), (168, 176, 174, 166), (183, 191, 197, 189), (180, 188, 187, 179), (178, 186, 185, 177), (176, 184, 182, 174), (181, 189, 188, 180), (179, 187, 186, 178), (177, 185, 184, 176), (174, 182, 183, 175), (211, 210, 192, 193), (188, 196, 195, 187), (186, 194, 193, 185), (184, 192, 190, 182), (189, 197, 196, 188), (187, 195, 194, 186), (185, 193, 192, 184), (182, 190, 191, 183), (213, 212, 191, 190), (212, 215, 214, 197, 191), (196, 217, 216, 195), (218, 211, 193, 194), (210, 213, 190, 192), (197, 214, 217, 196), (216, 219, 218, 194, 195), (284, 285, 223, 221), (285, 286, 225, 223), (286, 287, 227, 225), (287, 288, 229, 227), (288, 289, 231, 229), (289, 290, 233, 231), (290, 291, 235, 233), (291, 292, 237, 235), (292, 293, 239, 237), (293, 294, 241, 239), (294, 295, 243, 241), (295, 296, 245, 243), (296, 297, 247, 245), (297, 298, 249, 247), (298, 299, 251, 249), (299, 284, 221, 251), (220, 250, 248, 246, 244, 242, 240, 238, 236, 234, 232, 230, 228, 226, 224, 222), (282, 283, 252, 267), (281, 282, 267, 266), (280, 281, 266, 265), (279, 280, 265, 264), (278, 279, 264, 263), (277, 278, 263, 262), (276, 277, 262, 261), (275, 276, 261, 260), (274, 275, 260, 259), (273, 274, 259, 258), (272, 273, 258, 257), (271, 272, 257, 256), (270, 271, 256, 255), (269, 270, 255, 254), (268, 269, 254, 253), (283, 268, 253, 252), (300, 301, 268, 283), (301, 302, 269, 268), (302, 303, 270, 269), (303, 304, 271, 270), (304, 305, 272, 271), (305, 306, 273, 272), (306, 307, 274, 273), (307, 308, 275, 274), (308, 309, 276, 275), (309, 310, 277, 276), (310, 311, 278, 277), (311, 312, 279, 278), (312, 313, 280, 279), (313, 314, 281, 280), (314, 315, 282, 281), (315, 300, 283, 282), (267, 252, 284, 299), (266, 267, 299, 298), (265, 266, 298, 297), (264, 265, 297, 296), (263, 264, 296, 295), (262, 263, 295, 294), (261, 262, 294, 293), (260, 261, 293, 292), (259, 260, 292, 291), (258, 259, 291, 290), (257, 258, 290, 289), (256, 257, 289, 288), (255, 256, 288, 287), (254, 255, 287, 286), (253, 254, 286, 285), (252, 253, 285, 284), (222, 301, 300, 220), (224, 302, 301, 222), (226, 303, 302, 224), (228, 304, 303, 226), (230, 305, 304, 228), (232, 306, 305, 230), (234, 307, 306, 232), (236, 308, 307, 234), (238, 309, 308, 236), (240, 310, 309, 238), (242, 311, 310, 240), (244, 312, 311, 242), (246, 313, 312, 244), (248, 314, 313, 246), (250, 315, 314, 248), (220, 300, 315, 250)])
me_cylinder_004.polygons.foreach_set('material_index', [0, 0, 0, 0, 0, 0, 0, 0, 0, 0, 0, 0, 0, 0, 0, 0, 0, 0, 0, 0, 0, 0, 0, 0, 0, 0, 0, 0, 0, 0, 0, 0, 0, 0, 0, 0, 0, 0, 0, 0, 0, 0, 0, 0, 0, 0, 0, 0, 0, 0, 0, 0, 0, 0, 0, 0, 0, 0, 0, 0, 0, 0, 0, 0, 2, 0, 0, 0, 0, 0, 0, 0, 0, 0, 0, 0, 0, 0, 0, 0, 0, 1, 1, 1, 1, 1, 1, 1, 1, 1, 1, 1, 1, 1, 1, 1, 1, 0, 0, 0, 0, 0, 0, 0, 0, 0, 0, 0, 0, 0, 0, 0, 0, 1, 1, 1, 1, 1, 1, 1, 1, 1, 1, 1, 1, 1, 1, 1, 1, 0, 0, 0, 0, 0, 0, 0, 0, 0, 0, 0, 0, 0, 0, 0, 0, 0, 0, 0, 0, 0, 0, 0, 0, 0, 0, 0, 0, 0, 0, 0, 0, 0, 0, 0, 0, 0, 0, 0, 0, 0, 0, 0, 0, 0, 0, 0, 0, 0, 0, 0, 0, 0, 0, 0, 0, 0, 0, 0, 0, 0, 0, 0, 0, 2, 0, 0, 0, 0, 0, 0, 0, 0, 0, 0, 0, 0, 0, 0, 0, 0, 1, 1, 1, 1, 1, 1, 1, 1, 1, 1, 1, 1, 1, 1, 1, 1, 0, 0, 0, 0, 0, 0, 0, 0, 0, 0, 0, 0, 0, 0, 0, 0, 1, 1, 1, 1, 1, 1, 1, 1, 1, 1, 1, 1, 1, 1, 1, 1])
_uv = me_cylinder_004.uv_layers.new(name='UVMap')
_uv.uv.foreach_set('vector', [1.0, 1.0, 0.875, 1.0, 0.875, 0.5573, 1.0, 0.592, 1.0, 0.592, 0.875, 0.5573, 0.875, 1.0, 0.75, 1.0, 0.75, 0.556, 0.75, 0.556, 0.75, 1.0, 0.625, 1.0, 0.625, 0.5888, 0.625, 0.5888, 0.625, 1.0, 0.5, 1.0, 0.5, 0.6366, 0.5, 0.6366, 0.5025, 0.6356, 0.5, 0.6366, 0.5, 1.0, 0.375, 1.0, 0.375, 0.5888, 0.4975, 0.6356, 0.375, 0.5888, 0.375, 1.0, 0.25, 1.0, 0.25, 0.556, 0.75, 1.0, 0.875, 1.0, 0.875, 1.0, 0.75, 1.0, 0.25, 0.556, 0.25, 1.0, 0.125, 1.0, 0.125, 0.5573, 0.125, 0.5573, 0.125, 1.0, 0.0, 1.0, 0.0, 0.592, 0.125, 1.0, 0.25, 1.0, 0.25, 1.0, 0.125, 1.0, 0.375, 1.0, 0.5, 1.0, 0.5, 1.0, 0.375, 1.0, 0.0, 1.0, 0.125, 1.0, 0.125, 1.0, 0.0, 1.0, 0.875, 1.0, 1.0, 1.0, 1.0, 1.0, 0.875, 1.0, 0.625, 1.0, 0.75, 1.0, 0.75, 1.0, 0.625, 1.0, 0.25, 1.0, 0.375, 1.0, 0.375, 1.0, 0.25, 1.0, 0.5, 1.0, 0.625, 1.0, 0.625, 1.0, 0.5, 1.0, 0.125, 1.0, 0.25, 1.0, 0.25, 1.0, 0.125, 1.0, 0.0, 1.0, 0.125, 1.0, 0.125, 1.0, 0.0, 1.0, 0.375, 1.0, 0.5, 1.0, 0.5, 1.0, 0.375, 1.0, 0.625, 1.0, 0.75, 1.0, 0.75, 1.0, 0.625, 1.0, 0.875, 1.0, 1.0, 1.0, 1.0, 1.0, 0.875, 1.0, 0.0, 1.0, 0.125, 1.0, 0.125, 1.0, 0.0, 1.0, 0.25, 1.0, 0.375, 1.0, 0.375, 1.0, 0.25, 1.0, 0.5, 1.0, 0.625, 1.0, 0.625, 1.0, 0.5, 1.0, 0.75, 1.0, 0.875, 1.0, 0.875, 1.0, 0.75, 1.0, 0.0, 1.0, 0.125, 1.0, 0.125, 1.0, 0.0, 1.0, 0.25, 1.0, 0.375, 1.0, 0.375, 1.0, 0.25, 1.0, 0.5, 1.0, 0.625, 1.0, 0.625, 1.0, 0.5, 1.0, 0.75, 1.0, 0.875, 1.0, 0.875, 1.0, 0.75, 1.0, 0.125, 1.0, 0.25, 1.0, 0.25, 1.0, 0.125, 1.0, 0.375, 1.0, 0.5, 1.0, 0.5, 1.0, 0.375, 1.0, 0.625, 1.0, 0.75, 1.0, 0.75, 1.0, 0.625, 1.0, 0.875, 1.0, 1.0, 1.0, 1.0, 1.0, 0.875, 1.0, 0.625, 1.0, 0.625, 1.0, 0.75, 1.0, 0.75, 1.0, 0.25, 1.0, 0.375, 1.0, 0.375, 1.0, 0.25, 1.0, 0.5, 1.0, 0.625, 1.0, 0.625, 1.0, 0.5, 1.0, 0.75, 1.0, 0.875, 1.0, 0.875, 1.0, 0.75, 1.0, 0.125, 1.0, 0.25, 1.0, 0.25, 1.0, 0.125, 1.0, 0.375, 1.0, 0.5, 1.0, 0.5, 1.0, 0.375, 1.0, 0.625, 1.0, 0.75, 1.0, 0.75, 1.0, 0.625, 1.0, 0.875, 1.0, 1.0, 1.0, 1.0, 1.0, 0.875, 1.0, 0.875, 1.0, 0.875, 1.0, 1.0, 1.0, 1.0, 1.0, 0.0, 1.0, 0.0, 1.0, 0.125, 1.0, 0.125, 1.0, 0.0, 1.0, 0.25, 1.0, 0.375, 1.0, 0.375, 1.0, 0.25, 1.0, 0.5, 1.0, 0.5, 1.0, 0.625, 1.0, 0.625, 1.0, 0.75, 1.0, 0.75, 1.0, 0.875, 1.0, 0.875, 1.0, 0.125, 1.0, 0.25, 1.0, 0.25, 1.0, 0.125, 1.0, 0.375, 1.0, 0.375, 1.0, 0.5, 1.0, 0.5, 1.0, 0.5, 1.0, 1.0, 0.9286, 1.0, 1.0, 0.9375, 1.0, 0.9375, 0.9286, 0.9375, 0.9286, 0.9375, 1.0, 0.875, 1.0, 0.875, 0.9286, 0.875, 0.9286, 0.875, 1.0, 0.8125, 1.0, 0.8125, 0.9286, 0.8125, 0.9286, 0.8125, 1.0, 0.75, 1.0, 0.75, 0.9286, 0.75, 0.9286, 0.75, 1.0, 0.6875, 1.0, 0.6875, 0.9286, 0.6875, 0.9286, 0.6875, 1.0, 0.625, 1.0, 0.625, 0.9286, 0.625, 0.9286, 0.625, 1.0, 0.5625, 1.0, 0.5625, 0.9286, 0.5625, 0.9286, 0.5625, 1.0, 0.5, 1.0, 0.5, 0.9286, 0.5, 0.9286, 0.5, 1.0, 0.4375, 1.0, 0.4375, 0.9286, 0.4375, 0.9286, 0.4375, 1.0, 0.375, 1.0, 0.375, 0.9286, 0.375, 0.9286, 0.375, 1.0, 0.3125, 1.0, 0.3125, 0.9286, 0.3125, 0.9286, 0.3125, 1.0, 0.25, 1.0, 0.25, 0.9286, 0.25, 0.9286, 0.25, 1.0, 0.1875, 1.0, 0.1875, 0.9286, 0.1875, 0.9286, 0.1875, 1.0, 0.125, 1.0, 0.125, 0.9286, 0.125, 0.9286, 0.125, 1.0, 0.0625, 1.0, 0.0625, 0.9286, 0.0625, 0.9286, 0.0625, 1.0, 0.0, 1.0, 0.0, 0.9286, 0.75, 0.3577, 0.7912, 0.3495, 0.8262, 0.3262, 0.8495, 0.2912, 0.8577, 0.25, 0.8495, 0.2088, 0.8262, 0.1738, 0.7912, 0.1505, 0.75, 0.1423, 0.7088, 0.1505, 0.6738, 0.1738, 0.6505, 0.2088, 0.6423, 0.25, 0.6505, 0.2912, 0.6738, 0.3262, 0.7088, 0.3495, 0.0625, 0.5271, 0.0625, 0.6506, 0.0, 0.6506, 0.0, 0.5271, 0.125, 0.5271, 0.125, 0.6506, 0.0625, 0.6506, 0.0625, 0.5271, 0.1875, 0.5271, 0.1875, 0.6506, 0.125, 0.6506, 0.125, 0.5271, 0.25, 0.5271, 0.25, 0.6506, 0.1875, 0.6506, 0.1875, 0.5271, 0.3125, 0.5271, 0.3125, 0.6506, 0.25, 0.6506, 0.25, 0.5271, 0.375, 0.5271, 0.375, 0.6506, 0.3125, 0.6506, 0.3125, 0.5271, 0.4375, 0.5271, 0.4375, 0.6506, 0.375, 0.6506, 0.375, 0.5271, 0.5, 0.5271, 0.5, 0.6506, 0.4375, 0.6506, 0.4375, 0.5271, 0.5625, 0.5271, 0.5625, 0.6506, 0.5, 0.6506, 0.5, 0.5271, 0.625, 0.5271, 0.625, 0.6506, 0.5625, 0.6506, 0.5625, 0.5271, 0.6875, 0.5271, 0.6875, 0.6506, 0.625, 0.6506, 0.625, 0.5271, 0.75, 0.5271, 0.75, 0.6506, 0.6875, 0.6506, 0.6875, 0.5271, 0.8125, 0.5271, 0.8125, 0.6506, 0.75, 0.6506, 0.75, 0.5271, 0.875, 0.5271, 0.875, 0.6506, 0.8125, 0.6506, 0.8125, 0.5271, 0.9375, 0.5271, 0.9375, 0.6506, 0.875, 0.6506, 0.875, 0.5271, 1.0, 0.5271, 1.0, 0.6506, 0.9375, 0.6506, 0.9375, 0.5271, 1.0, 0.5, 1.0, 0.5271, 0.9375, 0.5271, 0.9375, 0.5, 0.9375, 0.5, 0.9375, 0.5271, 0.875, 0.5271, 0.875, 0.5, 0.875, 0.5, 0.875, 0.5271, 0.8125, 0.5271, 0.8125, 0.5, 0.8125, 0.5, 0.8125, 0.5271, 0.75, 0.5271, 0.75, 0.5, 0.75, 0.5, 0.75, 0.5271, 0.6875, 0.5271, 0.6875, 0.5, 0.6875, 0.5, 0.6875, 0.5271, 0.625, 0.5271, 0.625, 0.5, 0.625, 0.5, 0.625, 0.5271, 0.5625, 0.5271, 0.5625, 0.5, 0.5625, 0.5, 0.5625, 0.5271, 0.5, 0.5271, 0.5, 0.5, 0.5, 0.5, 0.5, 0.5271, 0.4375, 0.5271, 0.4375, 0.5, 0.4375, 0.5, 0.4375, 0.5271, 0.375, 0.5271, 0.375, 0.5, 0.375, 0.5, 0.375, 0.5271, 0.3125, 0.5271, 0.3125, 0.5, 0.3125, 0.5, 0.3125, 0.5271, 0.25, 0.5271, 0.25, 0.5, 0.25, 0.5, 0.25, 0.5271, 0.1875, 0.5271, 0.1875, 0.5, 0.1875, 0.5, 0.1875, 0.5271, 0.125, 0.5271, 0.125, 0.5, 0.125, 0.5, 0.125, 0.5271, 0.0625, 0.5271, 0.0625, 0.5, 0.0625, 0.5, 0.0625, 0.5271, 0.0, 0.5271, 0.0, 0.5, 0.0625, 0.6506, 0.0625, 0.9286, 0.0, 0.9286, 0.0, 0.6506, 0.125, 0.6506, 0.125, 0.9286, 0.0625, 0.9286, 0.0625, 0.6506, 0.1875, 0.6506, 0.1875, 0.9286, 0.125, 0.9286, 0.125, 0.6506, 0.25, 0.6506, 0.25, 0.9286, 0.1875, 0.9286, 0.1875, 0.6506, 0.3125, 0.6506, 0.3125, 0.9286, 0.25, 0.9286, 0.25, 0.6506, 0.375, 0.6506, 0.375, 0.9286, 0.3125, 0.9286, 0.3125, 0.6506, 0.4375, 0.6506, 0.4375, 0.9286, 0.375, 0.9286, 0.375, 0.6506, 0.5, 0.6506, 0.5, 0.9286, 0.4375, 0.9286, 0.4375, 0.6506, 0.5625, 0.6506, 0.5625, 0.9286, 0.5, 0.9286, 0.5, 0.6506, 0.625, 0.6506, 0.625, 0.9286, 0.5625, 0.9286, 0.5625, 0.6506, 0.6875, 0.6506, 0.6875, 0.9286, 0.625, 0.9286, 0.625, 0.6506, 0.75, 0.6506, 0.75, 0.9286, 0.6875, 0.9286, 0.6875, 0.6506, 0.8125, 0.6506, 0.8125, 0.9286, 0.75, 0.9286, 0.75, 0.6506, 0.875, 0.6506, 0.875, 0.9286, 0.8125, 0.9286, 0.8125, 0.6506, 0.9375, 0.6506, 0.9375, 0.9286, 0.875, 0.9286, 0.875, 0.6506, 1.0, 0.6506, 1.0, 0.9286, 0.9375, 0.9286, 0.9375, 0.6506, 0.7912, 0.3495, 0.75, 0.3577, 0.75, 0.49, 0.8418, 0.4717, 0.8262, 0.3262, 0.7912, 0.3495, 0.8418, 0.4717, 0.9197, 0.4197, 0.8495, 0.2912, 0.8262, 0.3262, 0.9197, 0.4197, 0.9717, 0.3418, 0.8577, 0.25, 0.8495, 0.2912, 0.9717, 0.3418, 0.99, 0.25, 0.8495, 0.2088, 0.8577, 0.25, 0.99, 0.25, 0.9717, 0.1582, 0.8262, 0.1738, 0.8495, 0.2088, 0.9717, 0.1582, 0.9197, 0.08029, 0.7912, 0.1505, 0.8262, 0.1738, 0.9197, 0.08029, 0.8418, 0.02827, 0.75, 0.1423, 0.7912, 0.1505, 0.8418, 0.02827, 0.75, 0.01, 0.7088, 0.1505, 0.75, 0.1423, 0.75, 0.01, 0.6582, 0.02827, 0.6738, 0.1738, 0.7088, 0.1505, 0.6582, 0.02827, 0.5803, 0.08029, 0.6505, 0.2088, 0.6738, 0.1738, 0.5803, 0.08029, 0.5283, 0.1582, 0.6423, 0.25, 0.6505, 0.2088, 0.5283, 0.1582, 0.51, 0.25, 0.6505, 0.2912, 0.6423, 0.25, 0.51, 0.25, 0.5283, 0.3418, 0.6738, 0.3262, 0.6505, 0.2912, 0.5283, 0.3418, 0.5803, 0.4197, 0.7088, 0.3495, 0.6738, 0.3262, 0.5803, 0.4197, 0.6582, 0.4717, 0.75, 0.3577, 0.7088, 0.3495, 0.6582, 0.4717, 0.75, 0.49, 1.0, 1.0, 1.0, 0.592, 1.0, 0.592, 0.875, 0.5573, 0.875, 1.0, 0.875, 0.5573, 0.75, 0.556, 0.75, 1.0, 0.875, 1.0, 0.75, 0.556, 0.625, 0.5888, 0.625, 1.0, 0.75, 1.0, 0.625, 0.5888, 0.5025, 0.6356, 0.5, 0.6366, 0.5, 0.6366, 0.5, 1.0, 0.625, 1.0, 0.5, 0.6366, 0.4975, 0.6356, 0.375, 0.5888, 0.375, 1.0, 0.5, 1.0, 0.375, 0.5888, 0.25, 0.556, 0.25, 1.0, 0.375, 1.0, 0.75, 1.0, 0.75, 1.0, 0.875, 1.0, 0.875, 1.0, 0.25, 0.556, 0.125, 0.5573, 0.125, 1.0, 0.25, 1.0, 0.125, 0.5573, 0.0, 0.592, 0.0, 1.0, 0.125, 1.0, 0.125, 1.0, 0.125, 1.0, 0.25, 1.0, 0.25, 1.0, 0.375, 1.0, 0.375, 1.0, 0.5, 1.0, 0.5, 1.0, 0.0, 1.0, 0.0, 1.0, 0.125, 1.0, 0.125, 1.0, 0.875, 1.0, 0.875, 1.0, 1.0, 1.0, 1.0, 1.0, 0.625, 1.0, 0.625, 1.0, 0.75, 1.0, 0.75, 1.0, 0.25, 1.0, 0.25, 1.0, 0.375, 1.0, 0.375, 1.0, 0.5, 1.0, 0.5, 1.0, 0.625, 1.0, 0.625, 1.0, 0.125, 1.0, 0.125, 1.0, 0.25, 1.0, 0.25, 1.0, 0.0, 1.0, 0.0, 1.0, 0.125, 1.0, 0.125, 1.0, 0.375, 1.0, 0.375, 1.0, 0.5, 1.0, 0.5, 1.0, 0.625, 1.0, 0.625, 1.0, 0.75, 1.0, 0.75, 1.0, 0.875, 1.0, 0.875, 1.0, 1.0, 1.0, 1.0, 1.0, 0.0, 1.0, 0.0, 1.0, 0.125, 1.0, 0.125, 1.0, 0.25, 1.0, 0.25, 1.0, 0.375, 1.0, 0.375, 1.0, 0.5, 1.0, 0.5, 1.0, 0.625, 1.0, 0.625, 1.0, 0.75, 1.0, 0.75, 1.0, 0.875, 1.0, 0.875, 1.0, 0.0, 1.0, 0.0, 1.0, 0.125, 1.0, 0.125, 1.0, 0.25, 1.0, 0.25, 1.0, 0.375, 1.0, 0.375, 1.0, 0.5, 1.0, 0.5, 1.0, 0.625, 1.0, 0.625, 1.0, 0.75, 1.0, 0.75, 1.0, 0.875, 1.0, 0.875, 1.0, 0.125, 1.0, 0.125, 1.0, 0.25, 1.0, 0.25, 1.0, 0.375, 1.0, 0.375, 1.0, 0.5, 1.0, 0.5, 1.0, 0.625, 1.0, 0.625, 1.0, 0.75, 1.0, 0.75, 1.0, 0.875, 1.0, 0.875, 1.0, 1.0, 1.0, 1.0, 1.0, 0.625, 1.0, 0.75, 1.0, 0.75, 1.0, 0.625, 1.0, 0.25, 1.0, 0.25, 1.0, 0.375, 1.0, 0.375, 1.0, 0.5, 1.0, 0.5, 1.0, 0.625, 1.0, 0.625, 1.0, 0.75, 1.0, 0.75, 1.0, 0.875, 1.0, 0.875, 1.0, 0.125, 1.0, 0.125, 1.0, 0.25, 1.0, 0.25, 1.0, 0.375, 1.0, 0.375, 1.0, 0.5, 1.0, 0.5, 1.0, 0.625, 1.0, 0.625, 1.0, 0.75, 1.0, 0.75, 1.0, 0.875, 1.0, 0.875, 1.0, 1.0, 1.0, 1.0, 1.0, 0.875, 1.0, 1.0, 1.0, 1.0, 1.0, 0.875, 1.0, 0.0, 1.0, 0.0, 1.0, 0.125, 1.0, 0.125, 1.0, 0.0, 1.0, 0.25, 1.0, 0.25, 1.0, 0.375, 1.0, 0.375, 1.0, 0.5, 1.0, 0.625, 1.0, 0.625, 1.0, 0.5, 1.0, 0.75, 1.0, 0.875, 1.0, 0.875, 1.0, 0.75, 1.0, 0.125, 1.0, 0.125, 1.0, 0.25, 1.0, 0.25, 1.0, 0.375, 1.0, 0.5, 1.0, 0.5, 1.0, 0.5, 1.0, 0.375, 1.0, 1.0, 0.9286, 0.9375, 0.9286, 0.9375, 1.0, 1.0, 1.0, 0.9375, 0.9286, 0.875, 0.9286, 0.875, 1.0, 0.9375, 1.0, 0.875, 0.9286, 0.8125, 0.9286, 0.8125, 1.0, 0.875, 1.0, 0.8125, 0.9286, 0.75, 0.9286, 0.75, 1.0, 0.8125, 1.0, 0.75, 0.9286, 0.6875, 0.9286, 0.6875, 1.0, 0.75, 1.0, 0.6875, 0.9286, 0.625, 0.9286, 0.625, 1.0, 0.6875, 1.0, 0.625, 0.9286, 0.5625, 0.9286, 0.5625, 1.0, 0.625, 1.0, 0.5625, 0.9286, 0.5, 0.9286, 0.5, 1.0, 0.5625, 1.0, 0.5, 0.9286, 0.4375, 0.9286, 0.4375, 1.0, 0.5, 1.0, 0.4375, 0.9286, 0.375, 0.9286, 0.375, 1.0, 0.4375, 1.0, 0.375, 0.9286, 0.3125, 0.9286, 0.3125, 1.0, 0.375, 1.0, 0.3125, 0.9286, 0.25, 0.9286, 0.25, 1.0, 0.3125, 1.0, 0.25, 0.9286, 0.1875, 0.9286, 0.1875, 1.0, 0.25, 1.0, 0.1875, 0.9286, 0.125, 0.9286, 0.125, 1.0, 0.1875, 1.0, 0.125, 0.9286, 0.0625, 0.9286, 0.0625, 1.0, 0.125, 1.0, 0.0625, 0.9286, 0.0, 0.9286, 0.0, 1.0, 0.0625, 1.0, 0.75, 0.3577, 0.7088, 0.3495, 0.6738, 0.3262, 0.6505, 0.2912, 0.6423, 0.25, 0.6505, 0.2088, 0.6738, 0.1738, 0.7088, 0.1505, 0.75, 0.1423, 0.7912, 0.1505, 0.8262, 0.1738, 0.8495, 0.2088, 0.8577, 0.25, 0.8495, 0.2912, 0.8262, 0.3262, 0.7912, 0.3495, 0.0625, 0.5271, 0.0, 0.5271, 0.0, 0.6506, 0.0625, 0.6506, 0.125, 0.5271, 0.0625, 0.5271, 0.0625, 0.6506, 0.125, 0.6506, 0.1875, 0.5271, 0.125, 0.5271, 0.125, 0.6506, 0.1875, 0.6506, 0.25, 0.5271, 0.1875, 0.5271, 0.1875, 0.6506, 0.25, 0.6506, 0.3125, 0.5271, 0.25, 0.5271, 0.25, 0.6506, 0.3125, 0.6506, 0.375, 0.5271, 0.3125, 0.5271, 0.3125, 0.6506, 0.375, 0.6506, 0.4375, 0.5271, 0.375, 0.5271, 0.375, 0.6506, 0.4375, 0.6506, 0.5, 0.5271, 0.4375, 0.5271, 0.4375, 0.6506, 0.5, 0.6506, 0.5625, 0.5271, 0.5, 0.5271, 0.5, 0.6506, 0.5625, 0.6506, 0.625, 0.5271, 0.5625, 0.5271, 0.5625, 0.6506, 0.625, 0.6506, 0.6875, 0.5271, 0.625, 0.5271, 0.625, 0.6506, 0.6875, 0.6506, 0.75, 0.5271, 0.6875, 0.5271, 0.6875, 0.6506, 0.75, 0.6506, 0.8125, 0.5271, 0.75, 0.5271, 0.75, 0.6506, 0.8125, 0.6506, 0.875, 0.5271, 0.8125, 0.5271, 0.8125, 0.6506, 0.875, 0.6506, 0.9375, 0.5271, 0.875, 0.5271, 0.875, 0.6506, 0.9375, 0.6506, 1.0, 0.5271, 0.9375, 0.5271, 0.9375, 0.6506, 1.0, 0.6506, 1.0, 0.5, 0.9375, 0.5, 0.9375, 0.5271, 1.0, 0.5271, 0.9375, 0.5, 0.875, 0.5, 0.875, 0.5271, 0.9375, 0.5271, 0.875, 0.5, 0.8125, 0.5, 0.8125, 0.5271, 0.875, 0.5271, 0.8125, 0.5, 0.75, 0.5, 0.75, 0.5271, 0.8125, 0.5271, 0.75, 0.5, 0.6875, 0.5, 0.6875, 0.5271, 0.75, 0.5271, 0.6875, 0.5, 0.625, 0.5, 0.625, 0.5271, 0.6875, 0.5271, 0.625, 0.5, 0.5625, 0.5, 0.5625, 0.5271, 0.625, 0.5271, 0.5625, 0.5, 0.5, 0.5, 0.5, 0.5271, 0.5625, 0.5271, 0.5, 0.5, 0.4375, 0.5, 0.4375, 0.5271, 0.5, 0.5271, 0.4375, 0.5, 0.375, 0.5, 0.375, 0.5271, 0.4375, 0.5271, 0.375, 0.5, 0.3125, 0.5, 0.3125, 0.5271, 0.375, 0.5271, 0.3125, 0.5, 0.25, 0.5, 0.25, 0.5271, 0.3125, 0.5271, 0.25, 0.5, 0.1875, 0.5, 0.1875, 0.5271, 0.25, 0.5271, 0.1875, 0.5, 0.125, 0.5, 0.125, 0.5271, 0.1875, 0.5271, 0.125, 0.5, 0.0625, 0.5, 0.0625, 0.5271, 0.125, 0.5271, 0.0625, 0.5, 0.0, 0.5, 0.0, 0.5271, 0.0625, 0.5271, 0.0625, 0.6506, 0.0, 0.6506, 0.0, 0.9286, 0.0625, 0.9286, 0.125, 0.6506, 0.0625, 0.6506, 0.0625, 0.9286, 0.125, 0.9286, 0.1875, 0.6506, 0.125, 0.6506, 0.125, 0.9286, 0.1875, 0.9286, 0.25, 0.6506, 0.1875, 0.6506, 0.1875, 0.9286, 0.25, 0.9286, 0.3125, 0.6506, 0.25, 0.6506, 0.25, 0.9286, 0.3125, 0.9286, 0.375, 0.6506, 0.3125, 0.6506, 0.3125, 0.9286, 0.375, 0.9286, 0.4375, 0.6506, 0.375, 0.6506, 0.375, 0.9286, 0.4375, 0.9286, 0.5, 0.6506, 0.4375, 0.6506, 0.4375, 0.9286, 0.5, 0.9286, 0.5625, 0.6506, 0.5, 0.6506, 0.5, 0.9286, 0.5625, 0.9286, 0.625, 0.6506, 0.5625, 0.6506, 0.5625, 0.9286, 0.625, 0.9286, 0.6875, 0.6506, 0.625, 0.6506, 0.625, 0.9286, 0.6875, 0.9286, 0.75, 0.6506, 0.6875, 0.6506, 0.6875, 0.9286, 0.75, 0.9286, 0.8125, 0.6506, 0.75, 0.6506, 0.75, 0.9286, 0.8125, 0.9286, 0.875, 0.6506, 0.8125, 0.6506, 0.8125, 0.9286, 0.875, 0.9286, 0.9375, 0.6506, 0.875, 0.6506, 0.875, 0.9286, 0.9375, 0.9286, 1.0, 0.6506, 0.9375, 0.6506, 0.9375, 0.9286, 1.0, 0.9286, 0.7912, 0.3495, 0.8418, 0.4717, 0.75, 0.49, 0.75, 0.3577, 0.8262, 0.3262, 0.9197, 0.4197, 0.8418, 0.4717, 0.7912, 0.3495, 0.8495, 0.2912, 0.9717, 0.3418, 0.9197, 0.4197, 0.8262, 0.3262, 0.8577, 0.25, 0.99, 0.25, 0.9717, 0.3418, 0.8495, 0.2912, 0.8495, 0.2088, 0.9717, 0.1582, 0.99, 0.25, 0.8577, 0.25, 0.8262, 0.1738, 0.9197, 0.08029, 0.9717, 0.1582, 0.8495, 0.2088, 0.7912, 0.1505, 0.8418, 0.02827, 0.9197, 0.08029, 0.8262, 0.1738, 0.75, 0.1423, 0.75, 0.01, 0.8418, 0.02827, 0.7912, 0.1505, 0.7088, 0.1505, 0.6582, 0.02827, 0.75, 0.01, 0.75, 0.1423, 0.6738, 0.1738, 0.5803, 0.08029, 0.6582, 0.02827, 0.7088, 0.1505, 0.6505, 0.2088, 0.5283, 0.1582, 0.5803, 0.08029, 0.6738, 0.1738, 0.6423, 0.25, 0.51, 0.25, 0.5283, 0.1582, 0.6505, 0.2088, 0.6505, 0.2912, 0.5283, 0.3418, 0.51, 0.25, 0.6423, 0.25, 0.6738, 0.3262, 0.5803, 0.4197, 0.5283, 0.3418, 0.6505, 0.2912, 0.7088, 0.3495, 0.6582, 0.4717, 0.5803, 0.4197, 0.6738, 0.3262, 0.75, 0.3577, 0.75, 0.49, 0.6582, 0.4717, 0.7088, 0.3495])
me_cylinder_004.materials.append(mat_material)
me_cylinder_004.materials.append(mat_material_005)
me_cylinder_004.materials.append(mat_material_001)
me_cylinder_004.materials.append(mat_material_006)
me_cylinder_004.update()

# ---- objects
ob_counter_surface = bpy.data.objects.new('Counter Surface', None)
ob_submesh_0 = bpy.data.objects.new('SubMesh_0', me_mesh_0)
ob_base = bpy.data.objects.new('Base', me_cylinder_001)
ob_blade = bpy.data.objects.new('Blade', me_cylinder_002)
ob_lid = bpy.data.objects.new('Lid', me_cylinder_003)
ob_cup = bpy.data.objects.new('Cup', me_cylinder_004)

# ---- transforms, parenting, visibility, modifiers, constraints
ob_counter_surface.location = (0.0, 0.0, 0.0)
ob_counter_surface.rotation_mode = 'QUATERNION'
ob_counter_surface.rotation_quaternion = (0.7071, -0.7071, 0.0, 0.0)
ob_counter_surface.lineart.crease_threshold = 0.0
ob_submesh_0.parent = ob_counter_surface
ob_submesh_0.location = (-9.313e-10, 0.185, -3.799e-08)
ob_submesh_0.rotation_mode = 'QUATERNION'
ob_submesh_0.rotation_quaternion = (1.0, 0.0, 0.0, 0.0)
ob_submesh_0.lineart.crease_threshold = 0.0
ob_base.location = (0.0, 0.0, -0.0194)
ob_base.scale = (1.2, 1.2, 1.2)
ob_blade.location = (0.0, 0.0, -0.0194)
ob_blade.scale = (1.2, 1.2, 1.2)
ob_lid.location = (0.0, 0.0, -0.03383)
ob_lid.scale = (1.2, 1.2, 1.2)
ob_cup.location = (0.0, 0.0, 0.4606)
ob_cup.scale = (1.2, 1.2, 1.2)

# ---- collection membership
scene.collection.objects.link(ob_counter_surface)
scene.collection.objects.link(ob_submesh_0)
scene.collection.objects.link(ob_base)
scene.collection.objects.link(ob_blade)
scene.collection.objects.link(ob_lid)
scene.collection.objects.link(ob_cup)

# ---- scene / render settings (as saved in the file)
scene.frame_start = 1; scene.frame_end = 250; scene.frame_set(1)
scene.render.engine = 'BLENDER_EEVEE_NEXT'
scene.cycles.use_denoising = False
scene.cycles.samples = 128
scene.cycles.sampling_pattern = 'TABULATED_SOBOL'
scene.cycles.use_adaptive_sampling = False
scene.cycles.use_light_tree = False
scene.view_settings.view_transform = 'Filmic'
bpy.context.view_layer.update()

# ---- added for rendering (the .blend has no active camera and no usable light): camera, sun
cam_auto = bpy.data.cameras.new('AutoCamera')
cam_auto.lens = 50.0
cam_auto.sensor_width = 36.0
cam_auto.clip_end = 1000.0
ob_auto_camera = bpy.data.objects.new('AutoCamera', cam_auto)
scene.collection.objects.link(ob_auto_camera)
ob_auto_camera.location = (1.53857, -1.84628, 1.64885)
ob_auto_camera.rotation_euler = (1.09748, -7.21219e-08, 0.694738)
scene.camera = ob_auto_camera
light_auto_sun = bpy.data.lights.new('AutoSun', 'SUN')
light_auto_sun.energy = 3.0
light_auto_sun.angle = 0.0523599
ob_auto_sun = bpy.data.objects.new('AutoSun', light_auto_sun)
scene.collection.objects.link(ob_auto_sun)
ob_auto_sun.rotation_euler = (0.872665, 0.174533, 0.523599)
bpy.context.view_layer.update()
